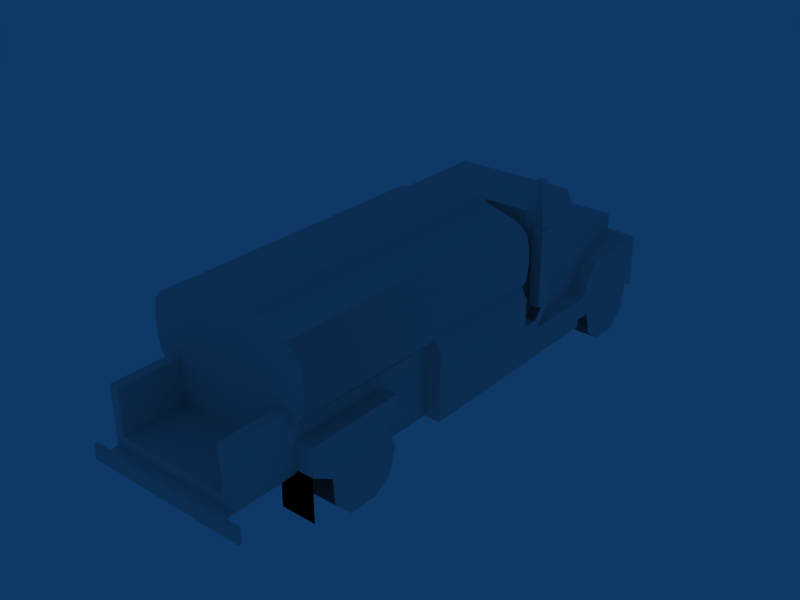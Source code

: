 # Source: object.blend  (saved by Blender 2.49.2; exported with 4.5.12 LTS)
import bpy
from mathutils import Matrix  # noqa: F401  (used for matrix-valued properties, if any)

bpy.ops.wm.read_factory_settings(use_empty=True)
scene = bpy.context.scene
scene.name = 'Scene'

# ---- collections
col_collection_1 = bpy.data.collections.new('Collection 1'); scene.collection.children.link(col_collection_1)

# ---- world
world_world = bpy.data.worlds.new('World'); scene.world = world_world
world_world.color = (0.05656, 0.2208, 0.4)
world_world.use_sun_shadow = False
world_world.sun_shadow_jitter_overblur = 0.0
world_world.cycles.sampling_method = 'MANUAL'
world_world.cycles.sample_map_resolution = 256

# ---- meshes
me_mesh_035 = bpy.data.meshes.new('Mesh.035')
me_mesh_035.from_pydata([(1.2, -2.056, 1.161), (1.04, -2.177, 0.9973), (1.04, -2.056, 1.161), (1.2, -2.056, 0.9973), (1.2, -2.177, 0.9973)], [], [(4, 0, 1), (1, 0, 2), (3, 0, 4)])
_uv = me_mesh_035.uv_layers.new(name='UVTex')
_uv.uv.foreach_set('vector', [0.6872, 0.9637, 0.6872, 0.975, 0.7028, 0.9637, 0.7028, 0.9637, 0.6872, 0.975, 0.7028, 0.975, 0.6953, 0.7658, 0.6952, 0.7851, 0.6808, 0.7656])
me_mesh_035.use_remesh_preserve_volume = False
me_mesh_035.use_remesh_preserve_attributes = False
me_mesh_035.use_mirror_vertex_groups = False
me_mesh_035.update()
me_mesh_034 = bpy.data.meshes.new('Mesh.034')
me_mesh_034.from_pydata([(1.04, -2.056, 0.9973), (1.2, -2.177, 0.9973), (1.2, -2.056, 1.161), (1.04, -2.177, 0.9973), (1.04, -2.056, 1.161)], [], [(0, 3, 4), (3, 2, 1), (2, 3, 4)])
_uv = me_mesh_034.uv_layers.new(name='UVTex')
_uv.uv.foreach_set('vector', [0.6953, 0.7658, 0.6808, 0.7656, 0.6952, 0.7851, 0.6808, 0.7656, 0.6952, 0.7851, 0.6808, 0.7656, 0.6952, 0.7851, 0.6808, 0.7656, 0.6952, 0.7851])
me_mesh_034.use_remesh_preserve_volume = False
me_mesh_034.use_remesh_preserve_attributes = False
me_mesh_034.use_mirror_vertex_groups = False
me_mesh_034.update()
me_mesh_033 = bpy.data.meshes.new('Mesh.033')
me_mesh_033.from_pydata([(1.2, -6.523, 0.619), (1.2, -6.523, 0.8367), (0.96, -6.523, 0.8367), (0.7, -6.523, 0.619), (0.7, -6.523, 0.799), (-1.2, -6.523, 0.8367), (1.2, -6.207, 0.6529), (0.96, -6.523, 0.799), (-0.96, -6.523, 0.799), (-0.7, -6.523, 0.799), (-0.96, -6.523, 0.8367), (-0.96, -2.413, 0.43), (-0.7, -5.149, 0.43), (-1.2, -1.027, 0.43), (-1.2, -2.133, 0.43), (-0.96, -2.133, 0.43), (0.7, -5.149, 0.43), (0.96, -4.263, 0.43), (1.2, -1.027, 0.43), (1.2, -4.263, 0.43), (0.96, -5.149, 0.43), (-1.2, -6.207, 0.6529), (-1.2, -6.523, 1.23), (-1.2, -6.523, 0.9407), (-1.2, -5.078, 1.23), (-1.2, -6.205, 0.619), (-1.2, -6.18, 0.2734), (-1.2, -5.916, 0.0), (-1.2, -5.078, 0.8367), (-1.2, -5.222, 0.1735), (-1.2, -5.479, 0.0), (-1.2, -5.118, 0.5392), (-0.96, -6.523, 1.23), (-0.96, -6.593, 1.23), (-0.96, -6.593, 1.453), (-0.96, -5.149, 0.43), (-0.96, -4.805, 0.43), (-0.96, -5.078, 0.8367), (-0.96, -5.078, 1.23), (-0.96, -4.805, 1.453), (-1.2, -5.149, 0.43), (-0.96, -5.118, 0.5392), (-1.2, -5.251, 0.8367), (-0.96, -5.251, 0.8367), (-0.88, -1.033, 2.49), (-0.88, -1.846, 2.49), (0.876, -1.033, 2.49), (0.876, -1.846, 2.49), (-0.88, -2.056, 2.49), (0.876, -2.056, 2.49), (-1.19, -6.593, 1.813), (-1.158, -6.593, 1.649), (-1.17, -6.516, 1.708), (-1.158, -6.516, 1.649), (-1.17, -5.796, 1.708), (-1.19, -2.413, 1.813), (-1.158, -4.805, 1.649), (-1.158, -2.413, 1.649), (-1.158, -5.796, 1.649), (-1.112, -6.516, 1.578), (-1.112, -5.796, 1.578), (1.04, -2.056, 1.161), (1.04, -2.177, 0.9973), (1.04, -2.056, 0.9973)], [], [(0, 3, 1), (7, 1, 3), (2, 1, 7), (7, 3, 4), (6, 5, 21), (5, 6, 10), (10, 6, 2), (2, 6, 1), (7, 4, 2), (9, 2, 4), (8, 2, 9), (10, 2, 8), (11, 35, 36), (35, 11, 12), (12, 11, 15), (13, 15, 14), (15, 13, 18), (15, 18, 12), (12, 18, 16), (16, 18, 17), (17, 18, 19), (20, 16, 17), (21, 5, 23), (24, 23, 22), (23, 24, 21), (21, 24, 25), (25, 24, 26), (26, 24, 27), (27, 24, 42), (27, 42, 30), (42, 24, 28), (42, 29, 30), (29, 42, 40), (40, 42, 31), (37, 41, 43), (34, 32, 33), (32, 34, 39), (32, 39, 38), (41, 36, 35), (36, 41, 37), (36, 37, 38), (36, 38, 39), (40, 41, 35), (41, 40, 31), (31, 43, 41), (43, 31, 42), (37, 42, 28), (42, 37, 43), (48, 44, 45), (44, 48, 46), (46, 48, 47), (47, 48, 49), (50, 52, 51), (52, 50, 55), (51, 52, 53), (52, 55, 54), (54, 55, 58), (58, 55, 56), (56, 55, 57), (58, 59, 53), (59, 58, 60), (61, 62, 63)])
me_mesh_033.polygons.foreach_set('use_smooth', [0, 0, 0, 0, 0, 0, 0, 0, 0, 0, 0, 0, 0, 0, 0, 0, 0, 0, 0, 0, 0, 0, 0, 0, 0, 0, 0, 0, 0, 0, 0, 0, 0, 0, 0, 0, 0, 0, 0, 0, 0, 0, 0, 0, 0, 0, 0, 0, 0, 0, 0, 0, 1, 1, 0, 1, 1, 1, 1, 0, 0, 0])
_uv = me_mesh_033.uv_layers.new(name='UVTex')
_uv.uv.foreach_set('vector', [0.4962, 0.0538, 0.4262, 0.054, 0.4962, 0.0821, 0.4626, 0.0773, 0.4962, 0.0821, 0.4262, 0.054, 0.4626, 0.0822, 0.4962, 0.0821, 0.4626, 0.0773, 0.4626, 0.0773, 0.4262, 0.054, 0.4262, 0.0774, 0.7745, 0.5439, 0.9123, 0.5514, 0.9123, 0.5439, 0.9123, 0.5514, 0.7745, 0.5439, 0.8985, 0.5514, 0.8985, 0.5514, 0.7745, 0.5439, 0.7883, 0.5514, 0.7883, 0.5514, 0.7745, 0.5439, 0.7745, 0.5514, 0.776, 0.5511, 0.791, 0.5511, 0.776, 0.5527, 0.8714, 0.5511, 0.776, 0.5527, 0.791, 0.5511, 0.8863, 0.5511, 0.776, 0.5527, 0.8714, 0.5511, 0.8863, 0.5527, 0.776, 0.5527, 0.8863, 0.5511, 0.8863, 0.5362, 0.8863, 0.5362, 0.8863, 0.5362, 0.8863, 0.5362, 0.8863, 0.5362, 0.8714, 0.5362, 0.8714, 0.5362, 0.8863, 0.5362, 0.8863, 0.5362, 0.9001, 0.5362, 0.8863, 0.5362, 0.9001, 0.5362, 0.8863, 0.5362, 0.9001, 0.5362, 0.7623, 0.5362, 0.8863, 0.5362, 0.7623, 0.5362, 0.8714, 0.5362, 0.8714, 0.5362, 0.7623, 0.5362, 0.791, 0.5362, 0.791, 0.5362, 0.7623, 0.5362, 0.776, 0.5362, 0.776, 0.5362, 0.7623, 0.5362, 0.7623, 0.5362, 0.776, 0.5362, 0.791, 0.5362, 0.776, 0.5362, 0.1844, 0.7186, 0.1441, 0.7405, 0.144, 0.7532, 0.3258, 0.79, 0.144, 0.7532, 0.1437, 0.7885, 0.144, 0.7532, 0.3258, 0.79, 0.1844, 0.7186, 0.1844, 0.7186, 0.3258, 0.79, 0.1848, 0.7145, 0.1848, 0.7145, 0.3258, 0.79, 0.1882, 0.6726, 0.1882, 0.6726, 0.3258, 0.79, 0.2219, 0.64, 0.2219, 0.64, 0.3258, 0.79, 0.3047, 0.7423, 0.2219, 0.64, 0.3047, 0.7423, 0.2768, 0.6409, 0.3047, 0.7423, 0.3258, 0.79, 0.3262, 0.7426, 0.3047, 0.7423, 0.3088, 0.6624, 0.2768, 0.6409, 0.3088, 0.6624, 0.3047, 0.7423, 0.3177, 0.6934, 0.3177, 0.6934, 0.3047, 0.7423, 0.3215, 0.7066, 0.3262, 0.7426, 0.3215, 0.7066, 0.3047, 0.7423, 0.1345, 0.8156, 0.1437, 0.7885, 0.1348, 0.7884, 0.1437, 0.7885, 0.1345, 0.8156, 0.3596, 0.8172, 0.1437, 0.7885, 0.3596, 0.8172, 0.3258, 0.79, 0.3215, 0.7066, 0.3605, 0.694, 0.3177, 0.6934, 0.3605, 0.694, 0.3215, 0.7066, 0.3262, 0.7426, 0.3605, 0.694, 0.3262, 0.7426, 0.3258, 0.79, 0.3605, 0.694, 0.3258, 0.79, 0.3596, 0.8172, 0.9001, 0.5362, 0.8863, 0.5406, 0.8863, 0.5362, 0.8863, 0.5406, 0.9001, 0.5362, 0.9001, 0.5406, 0.9001, 0.5406, 0.8863, 0.5527, 0.8863, 0.5406, 0.8863, 0.5527, 0.9001, 0.5406, 0.9001, 0.5527, 0.3262, 0.7426, 0.3047, 0.7423, 0.3262, 0.7426, 0.3047, 0.7423, 0.3262, 0.7426, 0.3047, 0.7423, 0.1563, 0.4711, 0.1563, 0.4385, 0.1563, 0.4644, 0.1563, 0.4385, 0.1563, 0.4711, 0.1003, 0.4385, 0.1003, 0.4385, 0.1563, 0.4711, 0.1003, 0.4644, 0.1003, 0.4644, 0.1563, 0.4711, 0.1003, 0.4711, 0.1341, 0.8596, 0.1441, 0.8468, 0.1343, 0.8395, 0.1441, 0.8468, 0.1341, 0.8596, 0.6521, 0.8621, 0.1343, 0.8395, 0.1441, 0.8468, 0.1441, 0.8396, 0.1441, 0.8468, 0.6521, 0.8621, 0.2354, 0.8473, 0.2354, 0.8473, 0.6521, 0.8621, 0.2354, 0.8401, 0.2354, 0.8401, 0.6521, 0.8621, 0.3595, 0.8409, 0.3595, 0.8409, 0.6521, 0.8621, 0.6521, 0.8426, 0.1436, 0.8396, 0.2357, 0.8306, 0.2357, 0.8396, 0.2357, 0.8306, 0.1436, 0.8396, 0.1436, 0.8306, 0.6952, 0.7851, 0.6808, 0.7656, 0.6953, 0.7658])
me_mesh_033.use_remesh_preserve_volume = False
me_mesh_033.use_remesh_preserve_attributes = False
me_mesh_033.use_mirror_vertex_groups = False
me_mesh_033.update()
me_mesh_032 = bpy.data.meshes.new('Mesh.032')
me_mesh_032.from_pydata([(-0.7, -6.523, 0.619), (-0.7, -6.523, 0.799), (-1.2, -6.523, 0.619), (-0.96, -6.523, 0.8367), (-0.96, -6.523, 0.799), (-1.2, -6.523, 0.8367), (1.2, -6.523, 0.619), (0.7, -6.523, 0.619), (1.2, -6.523, 0.8367), (0.96, -6.523, 0.8367), (0.7, -6.523, 0.799), (0.96, -6.523, 0.799)], [], [(0, 2, 1), (4, 1, 2), (5, 4, 2), (3, 4, 5), (8, 7, 6), (7, 8, 11), (11, 8, 9), (10, 7, 11)])
_uv = me_mesh_032.uv_layers.new(name='UVTex')
_uv.uv.foreach_set('vector', [0.4948, 0.0541, 0.4248, 0.0543, 0.4948, 0.0776, 0.4584, 0.0777, 0.4948, 0.0776, 0.4248, 0.0543, 0.4248, 0.0827, 0.4584, 0.0777, 0.4248, 0.0543, 0.4584, 0.0826, 0.4584, 0.0777, 0.4248, 0.0827, 0.4962, 0.0821, 0.4262, 0.054, 0.4962, 0.0538, 0.4262, 0.054, 0.4962, 0.0821, 0.4626, 0.0773, 0.4626, 0.0773, 0.4962, 0.0821, 0.4626, 0.0822, 0.4262, 0.0774, 0.4262, 0.054, 0.4626, 0.0773])
me_mesh_032.use_remesh_preserve_volume = False
me_mesh_032.use_remesh_preserve_attributes = False
me_mesh_032.use_mirror_vertex_groups = False
me_mesh_032.update()
me_mesh_031 = bpy.data.meshes.new('Mesh.031')
me_mesh_031.from_pydata([(-0.7, -6.523, 0.2153), (-1.2, -6.523, 0.2153), (-0.7, -6.523, 0.619), (-0.88, -1.033, 2.49), (-0.88, -1.846, 2.49), (-0.97, -1.846, 0.9973), (-0.97, -0.9325, 0.8678), (-0.97, -0.7603, 1.804), (-0.97, -0.7416, 1.23), (-0.97, -0.613, 1.745), (-0.97, -0.613, 1.363), (-0.97, -2.056, 0.9973), (-0.97, -1.846, 1.804), (-0.96, -1.846, 0.9973), (-0.97, -1.846, 0.8678), (-0.96, -2.133, 0.8678), (-1.2, -2.133, 0.43), (-0.96, -2.133, 0.43), (-1.2, -2.133, 0.8678), (-0.96, -2.413, 0.43), (-0.96, -2.413, 0.9973), (-0.96, -1.846, 0.8678), (0.97, -1.846, 1.804), (0.876, -2.056, 2.49), (0.876, -1.846, 2.49), (1.2, -1.86, 1.209), (1.2, -2.122, 0.8678), (1.2, -2.413, 0.9973), (1.2, -2.177, 0.9973), (1.04, -2.177, 0.9973), (1.2, -2.056, 1.161), (1.2, -2.056, 1.175), (0.97, -2.056, 0.9973), (-0.96, -2.056, 0.9973), (-0.97, -2.056, 1.804), (-0.88, -2.056, 2.49), (0.97, -1.846, 0.8678), (0.97, -2.056, 1.804), (1.04, -2.122, 0.8678), (0.97, -2.056, 0.8678), (1.04, -1.86, 1.209), (1.04, -2.056, 0.9973), (1.04, -2.056, 1.161), (1.04, -2.096, 2.97), (1.04, -2.116, 1.175), (1.04, -2.056, 1.175), (1.2, -2.116, 1.175), (1.15, -2.096, 2.97), (1.15, -1.998, 2.97), (1.04, -2.116, 2.269), (1.2, -2.116, 2.269), (1.2, -1.878, 2.269), (1.15, -1.958, 2.269), (1.04, -1.878, 2.269), (1.15, -2.056, 2.269), (1.04, -1.998, 2.97), (1.04, -2.056, 2.269), (1.04, -1.958, 2.269), (-0.7, -6.523, 0.799), (-0.96, -6.523, 0.799), (-1.2, -6.523, 0.619), (-1.2, -6.523, 0.8367), (-0.96, -6.523, 0.8367)], [], [(0, 1, 2), (60, 2, 1), (3, 12, 4), (12, 3, 7), (7, 5, 12), (5, 7, 14), (14, 7, 6), (6, 7, 8), (8, 7, 9), (8, 9, 10), (12, 11, 34), (11, 12, 5), (5, 33, 11), (33, 5, 13), (13, 14, 21), (14, 13, 5), (15, 16, 17), (16, 15, 18), (33, 19, 20), (19, 33, 15), (19, 15, 17), (15, 33, 21), (21, 33, 13), (22, 23, 37), (23, 22, 24), (38, 25, 26), (25, 38, 40), (20, 32, 33), (32, 20, 29), (29, 20, 27), (29, 27, 28), (41, 32, 29), (31, 42, 30), (42, 31, 45), (37, 33, 32), (33, 37, 11), (11, 37, 34), (34, 37, 23), (34, 23, 35), (36, 32, 39), (32, 36, 37), (37, 36, 22), (32, 38, 39), (32, 41, 38), (40, 42, 45), (41, 40, 38), (40, 41, 42), (47, 56, 54), (56, 47, 43), (50, 44, 46), (44, 50, 49), (45, 46, 44), (46, 45, 31), (54, 48, 47), (48, 54, 52), (49, 54, 56), (54, 49, 50), (54, 50, 51), (52, 53, 57), (53, 52, 51), (51, 52, 54), (55, 56, 43), (56, 55, 57), (56, 52, 57), (52, 56, 54), (58, 60, 2), (60, 58, 59), (60, 59, 61), (61, 59, 62)])
_uv = me_mesh_031.uv_layers.new(name='UVTex')
_uv.uv.foreach_set('vector', [0.4948, 0.0015, 0.4248, 0.0017, 0.4948, 0.0541, 0.4248, 0.0543, 0.4948, 0.0541, 0.4248, 0.0017, 0.8163, 0.9424, 0.7201, 0.8613, 0.7198, 0.9424, 0.7201, 0.8613, 0.8163, 0.9424, 0.8486, 0.8619, 0.8486, 0.8619, 0.7203, 0.766, 0.7201, 0.8613, 0.7203, 0.766, 0.8486, 0.8619, 0.7204, 0.7507, 0.7204, 0.7507, 0.8486, 0.8619, 0.8286, 0.7519, 0.8286, 0.7519, 0.8486, 0.8619, 0.8509, 0.7946, 0.8509, 0.7946, 0.8486, 0.8619, 0.866, 0.8551, 0.8509, 0.7946, 0.866, 0.8551, 0.866, 0.8104, 0.1934, 0.533, 0.1677, 0.4347, 0.1669, 0.5324, 0.1677, 0.4347, 0.1934, 0.533, 0.1943, 0.4355, 0.4238, 0.7632, 0.4181, 0.7631, 0.4181, 0.7631, 0.4181, 0.7631, 0.4238, 0.7632, 0.4238, 0.7632, 0.4238, 0.7632, 0.4239, 0.7475, 0.4239, 0.7475, 0.4239, 0.7475, 0.4238, 0.7632, 0.4238, 0.7632, 0.4246, 0.7479, 0.425, 0.6947, 0.425, 0.6947, 0.425, 0.6947, 0.4246, 0.7479, 0.4246, 0.7479, 0.4187, 0.7638, 0.4095, 0.6948, 0.409, 0.7636, 0.4095, 0.6948, 0.4187, 0.7638, 0.4167, 0.748, 0.4095, 0.6948, 0.4167, 0.748, 0.4171, 0.6948, 0.4167, 0.748, 0.4187, 0.7638, 0.4245, 0.7481, 0.4245, 0.7481, 0.4187, 0.7638, 0.4244, 0.7639, 0.1934, 0.533, 0.1661, 0.6156, 0.1669, 0.5324, 0.1661, 0.6156, 0.1934, 0.533, 0.1927, 0.6161, 0.7028, 0.9548, 0.6872, 0.9782, 0.6872, 0.9548, 0.6872, 0.9782, 0.7028, 0.9548, 0.7028, 0.9782, 0.9156, 0.5623, 0.8047, 0.5623, 0.9156, 0.5623, 0.8047, 0.5623, 0.9156, 0.5623, 0.8007, 0.5623, 0.8007, 0.5623, 0.9156, 0.5623, 0.7915, 0.5623, 0.8007, 0.5623, 0.7915, 0.5623, 0.7915, 0.5623, 0.8007, 0.5623, 0.8047, 0.5623, 0.8007, 0.5623, 0.6872, 0.9759, 0.7028, 0.975, 0.6872, 0.975, 0.7028, 0.975, 0.6872, 0.9759, 0.7028, 0.9759, 0.1669, 0.5324, 0.1677, 0.4347, 0.1677, 0.4347, 0.1677, 0.4347, 0.1669, 0.5324, 0.1677, 0.4347, 0.1677, 0.4347, 0.1669, 0.5324, 0.1669, 0.5324, 0.1669, 0.5324, 0.1669, 0.5324, 0.1661, 0.6156, 0.1669, 0.5324, 0.1661, 0.6156, 0.1661, 0.6156, 0.1944, 0.4199, 0.1677, 0.4347, 0.1679, 0.4191, 0.1677, 0.4347, 0.1944, 0.4199, 0.1669, 0.5324, 0.1669, 0.5324, 0.1944, 0.4199, 0.1934, 0.533, 0.8047, 0.5623, 0.8007, 0.557, 0.8047, 0.557, 0.8047, 0.5623, 0.8007, 0.5623, 0.8007, 0.557, 0.7028, 0.9782, 0.7028, 0.975, 0.7028, 0.9759, 0.7028, 0.9637, 0.7028, 0.9782, 0.7028, 0.9548, 0.7028, 0.9782, 0.7028, 0.9637, 0.7028, 0.975, 0.6953, 0.9655, 0.7061, 0.9172, 0.6953, 0.9172, 0.7061, 0.9172, 0.6953, 0.9655, 0.7061, 0.9655, 0.6945, 0.9152, 0.7172, 0.8057, 0.6945, 0.8057, 0.7172, 0.8057, 0.6945, 0.9152, 0.7172, 0.9152, 0.6952, 0.7867, 0.688, 0.7867, 0.688, 0.7867, 0.688, 0.7867, 0.6952, 0.7867, 0.6952, 0.7867, 0.6948, 0.9162, 0.7014, 0.9994, 0.6897, 0.9994, 0.7014, 0.9994, 0.6948, 0.9162, 0.7065, 0.9162, 0.5144, 0.9406, 0.5157, 0.9383, 0.5157, 0.9407, 0.5157, 0.9383, 0.5144, 0.9406, 0.5144, 0.9371, 0.5157, 0.9383, 0.5144, 0.9371, 0.5196, 0.9372, 0.5178, 0.9383, 0.5195, 0.9407, 0.5178, 0.9407, 0.5195, 0.9407, 0.5178, 0.9383, 0.5196, 0.9372, 0.5196, 0.9372, 0.5178, 0.9383, 0.5157, 0.9383, 0.7014, 0.9994, 0.6948, 0.9162, 0.6897, 0.9994, 0.6948, 0.9162, 0.7014, 0.9994, 0.7065, 0.9162, 0.0, 0.0, 0.0, 0.0, 0.0, 0.0, 0.0, 0.0, 0.0, 0.0, 0.0, 0.0, 0.4948, 0.0776, 0.4248, 0.0543, 0.4948, 0.0541, 0.4248, 0.0543, 0.4948, 0.0776, 0.4584, 0.0777, 0.4248, 0.0543, 0.4584, 0.0777, 0.4248, 0.0827, 0.4248, 0.0827, 0.4584, 0.0777, 0.4584, 0.0826])
me_mesh_031.use_remesh_preserve_volume = False
me_mesh_031.use_remesh_preserve_attributes = False
me_mesh_031.use_mirror_vertex_groups = False
me_mesh_031.update()
me_mesh_030 = bpy.data.meshes.new('Mesh.030')
me_mesh_030.from_pydata([(1.2, -6.523, 0.2153), (0.7, -6.523, 0.2153), (0.7, -6.523, 0.619), (1.2, -6.523, 0.619), (-0.7, -6.523, 0.619), (-1.2, -6.523, 0.2153), (-0.7, -6.523, 0.2153), (-1.2, -6.523, 0.619)], [], [(0, 1, 3), (2, 3, 1), (4, 5, 6), (5, 4, 7)])
_uv = me_mesh_030.uv_layers.new(name='UVTex')
_uv.uv.foreach_set('vector', [0.4961, 0.0012, 0.4262, 0.0014, 0.4962, 0.0538, 0.4262, 0.054, 0.4962, 0.0538, 0.4262, 0.0014, 0.4948, 0.0541, 0.4248, 0.0017, 0.4948, 0.0015, 0.4248, 0.0017, 0.4948, 0.0541, 0.4248, 0.0543])
me_mesh_030.use_remesh_preserve_volume = False
me_mesh_030.use_remesh_preserve_attributes = False
me_mesh_030.use_mirror_vertex_groups = False
me_mesh_030.update()
me_mesh_029 = bpy.data.meshes.new('Mesh.029')
me_mesh_029.from_pydata([(0.7, -5.479, 0.0), (0.7, -5.222, 0.1735), (1.2, -5.222, 0.1735), (1.2, -5.479, 0.0), (-0.7, -5.149, 0.43), (-0.7, -5.842, 0.43), (0.7, -5.149, 0.43), (0.7, -5.842, 0.43), (-0.7, -6.205, 0.619), (0.7, -6.205, 0.619), (1.112, -4.263, 1.579), (1.2, -4.263, 1.41), (0.96, -5.149, 0.43), (0.96, -5.118, 0.5392), (0.96, -4.263, 0.43), (0.96, -5.078, 0.8367), (0.96, -4.263, 1.23), (0.96, -5.078, 1.23), (1.2, -5.078, 0.8367), (1.2, -5.078, 1.23), (0.96, -5.251, 0.8367), (1.2, -5.118, 0.5392), (1.2, -5.251, 0.8367), (1.2, -5.149, 0.43), (0.96, -6.523, 0.9407), (1.2, -6.523, 0.9407), (1.2, -6.523, 1.23), (0.96, -6.523, 1.23), (-0.96, -7.483, 1.655), (-0.96, -7.483, 0.9892), (-0.96, -6.593, 1.655), (-0.96, -7.483, 0.8285), (-0.96, -7.593, 0.8285), (-0.96, -6.593, 1.23), (-0.96, -6.523, 0.799), (-0.96, -6.523, 0.9407), (-0.7, -6.523, 0.799), (0.7, -6.523, 0.799), (0.96, -6.523, 0.799), (0.96, -7.593, 0.799), (0.96, -7.593, 0.619), (-0.96, -7.593, 0.619), (-0.96, -7.593, 0.799), (-1.2, -6.523, 0.8367), (-0.96, -6.523, 0.8367), (-1.2, -6.523, 0.9407), (-1.2, -5.078, 1.23), (-1.2, -6.523, 1.23), (-0.96, -6.523, 1.23), (-0.96, -6.593, 1.453), (-0.96, -4.805, 1.453), (-1.08, -6.593, 1.53), (-1.112, -6.516, 1.578), (-1.158, -6.593, 1.649), (-1.158, -6.516, 1.649), (-1.112, -5.796, 1.578), (-1.08, -4.805, 1.53), (-1.158, -5.796, 1.649), (-1.158, -4.805, 1.649), (-0.96, -5.078, 0.8367), (-0.96, -5.078, 1.23), (-1.2, -5.078, 0.8367), (-0.96, -4.805, 0.43), (-0.96, -2.413, 0.43), (-0.1523, -2.413, 2.49), (0.2576, -2.413, 2.49), (-0.96, -2.413, 2.49), (-0.4932, -2.413, 2.62), (-0.1523, -2.413, 2.76), (-0.44, -2.413, 2.76), (1.2, -2.413, 0.9973), (-0.96, -2.413, 0.9973), (1.2, -2.413, 1.41), (1.112, -2.413, 1.579), (-0.96, -2.413, 1.453), (-1.08, -2.413, 1.53), (1.158, -2.413, 1.649), (-1.158, -2.413, 1.649), (-1.19, -2.413, 1.813), (1.189, -2.413, 1.813), (1.2, -2.413, 1.98), (-1.2, -2.413, 1.98), (-1.19, -2.413, 2.147), (1.189, -2.413, 2.147), (-1.158, -2.413, 2.311), (1.158, -2.413, 2.311), (1.072, -2.413, 2.415), (0.96, -2.413, 2.49), (-1.074, -2.413, 2.417), (0.4868, -2.413, 2.62), (0.2576, -2.413, 2.76), (0.437, -2.413, 2.76), (1.04, -1.958, 2.269), (1.15, -1.958, 2.269), (1.15, -1.998, 2.97), (1.04, -1.998, 2.97), (1.04, -2.122, 0.8678), (0.97, -1.846, 0.8678), (0.97, -2.056, 0.8678), (1.2, -0.9325, 0.8678), (1.2, -2.122, 0.8678), (0.97, -0.9325, 0.8678), (1.2, -0.7416, 1.23), (0.97, -0.613, 1.363), (1.2, 0.4572, 1.363), (0.7463, 0.4572, 1.363), (1.2, -0.613, 1.363), (-1.2, -2.133, 0.43), (-1.2, -1.027, 0.43), (-1.2, -1.027, 0.5457), (-1.2, -0.7869, 0.5457), (-1.2, -0.7416, 1.23), (-1.2, -0.1839, 0.3794), (-1.2, 0.4572, 1.363), (-1.2, 0.2975, 0.6455), (-1.2, 0.4572, 0.55), (-1.2, -0.613, 1.363), (-0.7542, 0.4572, 1.363), (-1.2, -0.9325, 0.8678), (-0.97, -0.9325, 0.8678), (-0.97, -0.7416, 1.23), (-0.96, -2.133, 0.8678), (-0.97, -1.846, 0.8678), (-0.96, -1.846, 0.8678), (-1.2, -2.133, 0.8678), (0.876, -1.033, 2.49), (-0.97, -0.7603, 1.804), (-0.88, -1.033, 2.49), (0.876, -1.846, 2.49), (0.97, -1.846, 1.804), (1.2, -1.86, 1.209), (1.2, -1.878, 2.269), (1.04, -2.116, 2.269), (1.04, -2.116, 1.175), (1.04, -2.056, 2.269), (1.04, -2.056, 1.175), (1.04, -1.86, 1.209), (1.04, -1.878, 2.269), (0.97, -0.7416, 1.23), (0.97, -0.7603, 1.804), (0.97, -0.613, 1.745), (-0.97, -1.846, 1.804), (-0.97, -2.056, 1.804), (-0.88, -2.056, 2.49), (-0.88, -1.846, 2.49), (0.7463, 0.4572, 1.604), (-0.97, -0.613, 1.363), (-0.7542, 0.4572, 1.604), (-0.97, -0.613, 1.745), (1.2, -6.523, 0.619), (1.2, -6.523, 0.2153), (0.7, -6.523, 0.2153), (0.7, -6.523, 0.619)], [], [(0, 3, 1), (2, 1, 3), (4, 6, 5), (7, 5, 6), (5, 7, 8), (9, 8, 7), (11, 73, 10), (73, 11, 72), (14, 13, 12), (13, 14, 15), (15, 14, 17), (17, 14, 16), (15, 20, 13), (17, 18, 15), (18, 17, 19), (18, 20, 15), (20, 18, 22), (20, 21, 13), (21, 20, 22), (13, 23, 12), (23, 13, 21), (26, 24, 25), (24, 26, 27), (30, 29, 28), (29, 30, 31), (31, 30, 33), (33, 30, 49), (31, 42, 32), (42, 31, 34), (34, 31, 33), (34, 33, 48), (34, 48, 35), (34, 35, 44), (36, 42, 34), (42, 36, 39), (39, 36, 37), (39, 37, 38), (41, 39, 40), (39, 41, 42), (35, 43, 44), (43, 35, 45), (48, 45, 35), (45, 48, 47), (48, 46, 47), (46, 48, 60), (56, 49, 51), (49, 56, 50), (51, 52, 56), (52, 51, 53), (52, 53, 54), (56, 52, 55), (56, 55, 57), (56, 57, 58), (61, 60, 59), (60, 61, 46), (74, 62, 50), (62, 74, 63), (63, 74, 71), (88, 64, 65), (64, 88, 66), (64, 66, 67), (64, 67, 68), (68, 67, 69), (71, 72, 70), (72, 71, 74), (72, 74, 73), (73, 74, 75), (73, 75, 77), (73, 77, 76), (76, 77, 78), (76, 78, 79), (79, 78, 80), (80, 78, 81), (80, 81, 83), (83, 81, 82), (83, 82, 84), (83, 84, 85), (85, 84, 86), (86, 84, 88), (86, 88, 87), (87, 88, 65), (87, 65, 89), (89, 65, 90), (89, 90, 91), (92, 94, 93), (94, 92, 95), (96, 97, 98), (97, 99, 101), (99, 97, 96), (99, 96, 100), (102, 101, 99), (101, 102, 138), (106, 138, 102), (138, 106, 103), (103, 104, 105), (104, 103, 106), (118, 107, 124), (107, 118, 109), (107, 109, 108), (109, 118, 110), (110, 118, 111), (110, 111, 112), (112, 111, 116), (112, 116, 113), (112, 113, 114), (114, 113, 115), (146, 113, 116), (113, 146, 117), (146, 111, 120), (111, 146, 116), (120, 118, 119), (118, 120, 111), (121, 122, 124), (122, 121, 123), (124, 119, 118), (119, 124, 122), (126, 125, 139), (125, 126, 127), (129, 125, 128), (125, 129, 139), (136, 131, 130), (131, 136, 137), (134, 133, 132), (133, 134, 135), (135, 134, 92), (135, 92, 136), (136, 92, 137), (101, 129, 97), (129, 101, 139), (139, 101, 138), (139, 138, 140), (140, 138, 103), (143, 141, 142), (141, 143, 144), (103, 145, 140), (145, 103, 105), (148, 117, 146), (117, 148, 147), (140, 147, 148), (147, 140, 145), (139, 148, 126), (148, 139, 140), (149, 151, 150), (151, 149, 152)])
me_mesh_029.polygons.foreach_set('use_smooth', [1, 1, 0, 0, 0, 0, 0, 0, 0, 0, 0, 0, 0, 0, 0, 0, 0, 1, 1, 1, 1, 0, 0, 0, 0, 0, 0, 0, 0, 0, 0, 0, 0, 0, 0, 0, 0, 0, 0, 0, 0, 0, 0, 0, 0, 1, 1, 1, 1, 0, 1, 1, 1, 0, 0, 0, 0, 0, 0, 0, 0, 0, 0, 0, 0, 0, 0, 0, 0, 0, 0, 0, 0, 0, 0, 0, 0, 0, 0, 0, 0, 0, 0, 0, 0, 0, 0, 0, 0, 0, 0, 0, 0, 0, 0, 0, 0, 0, 0, 0, 0, 0, 0, 0, 0, 0, 0, 0, 0, 0, 0, 0, 0, 0, 0, 0, 0, 0, 0, 0, 0, 0, 0, 0, 0, 0, 0, 0, 0, 0, 0, 0, 0, 0, 0, 0, 0, 0, 0, 0, 0, 0, 0, 0])
_uv = me_mesh_029.uv_layers.new(name='UVTex')
_uv.uv.foreach_set('vector', [0.2768, 0.6409, 0.2768, 0.6409, 0.3088, 0.6624, 0.3088, 0.6624, 0.3088, 0.6624, 0.2768, 0.6409, 0.8714, 0.5362, 0.791, 0.5362, 0.8714, 0.5362, 0.791, 0.5362, 0.8714, 0.5362, 0.791, 0.5362, 0.8714, 0.5362, 0.791, 0.5362, 0.8714, 0.5438, 0.791, 0.5438, 0.8714, 0.5438, 0.791, 0.5362, 0.4269, 0.8125, 0.6522, 0.8343, 0.4267, 0.8329, 0.6522, 0.8343, 0.4269, 0.8125, 0.6522, 0.8142, 0.4276, 0.695, 0.3215, 0.7066, 0.3177, 0.6934, 0.3215, 0.7066, 0.4276, 0.695, 0.3262, 0.7426, 0.3262, 0.7426, 0.4276, 0.695, 0.3258, 0.79, 0.3258, 0.79, 0.4276, 0.695, 0.427, 0.7909, 0.3262, 0.7426, 0.3047, 0.7423, 0.3215, 0.7066, 0.3326, 0.1631, 0.3662, 0.1117, 0.3326, 0.1118, 0.3662, 0.1117, 0.3326, 0.1631, 0.3662, 0.163, 0.3262, 0.7426, 0.3047, 0.7423, 0.3262, 0.7426, 0.3047, 0.7423, 0.3262, 0.7426, 0.3047, 0.7423, 0.776, 0.5527, 0.7623, 0.5406, 0.776, 0.5406, 0.7623, 0.5406, 0.776, 0.5527, 0.7623, 0.5527, 0.776, 0.5406, 0.7623, 0.5362, 0.776, 0.5362, 0.7623, 0.5362, 0.776, 0.5406, 0.7623, 0.5406, 0.3662, 0.163, 0.3326, 0.1254, 0.3662, 0.1253, 0.3326, 0.1254, 0.3662, 0.163, 0.3326, 0.1631, 0.1162, 0.8363, 0.0218, 0.7573, 0.0218, 0.8363, 0.0218, 0.7573, 0.1162, 0.8363, 0.0218, 0.7382, 0.0218, 0.7382, 0.1162, 0.8363, 0.1162, 0.7863, 0.1162, 0.7863, 0.1162, 0.8363, 0.1162, 0.8125, 0.0218, 0.7382, 0.01, 0.7346, 0.01, 0.7381, 0.01, 0.7346, 0.0218, 0.7382, 0.1236, 0.7356, 0.1236, 0.7356, 0.0218, 0.7382, 0.1162, 0.7863, 0.1236, 0.7356, 0.1162, 0.7863, 0.1236, 0.7863, 0.1236, 0.7356, 0.1236, 0.7863, 0.1236, 0.7523, 0.1236, 0.7356, 0.1236, 0.7523, 0.1236, 0.74, 0.6419, 0.5505, 0.6569, 0.5505, 0.6569, 0.5505, 0.6569, 0.5505, 0.6419, 0.5505, 0.5466, 0.5505, 0.5466, 0.5505, 0.6419, 0.5505, 0.5615, 0.5505, 0.5466, 0.5505, 0.5615, 0.5505, 0.5466, 0.5505, 0.0346, 0.0744, 0.2873, 0.0976, 0.2873, 0.072, 0.2873, 0.0976, 0.0346, 0.0744, 0.0346, 0.1, 0.4584, 0.0961, 0.4248, 0.0827, 0.4584, 0.0826, 0.4248, 0.0827, 0.4584, 0.0961, 0.4248, 0.0962, 0.0638, 0.1639, 0.0303, 0.1263, 0.0639, 0.1262, 0.0303, 0.1263, 0.0638, 0.1639, 0.0302, 0.164, 0.4148, 0.5439, 0.4286, 0.5439, 0.4286, 0.5439, 0.4286, 0.5439, 0.4148, 0.5439, 0.4148, 0.5439, 0.3596, 0.8264, 0.1345, 0.8156, 0.1344, 0.8249, 0.1345, 0.8156, 0.3596, 0.8264, 0.3596, 0.8172, 0.1344, 0.8249, 0.1442, 0.831, 0.3596, 0.8264, 0.1442, 0.831, 0.1344, 0.8249, 0.1343, 0.8395, 0.1442, 0.831, 0.1343, 0.8395, 0.1441, 0.8396, 0.3596, 0.8264, 0.1442, 0.831, 0.2355, 0.8315, 0.3596, 0.8264, 0.2355, 0.8315, 0.2354, 0.8401, 0.3596, 0.8264, 0.2354, 0.8401, 0.3595, 0.8409, 0.0303, 0.1127, 0.0638, 0.1639, 0.0639, 0.1126, 0.0638, 0.1639, 0.0303, 0.1127, 0.0302, 0.164, 0.424, 0.8189, 0.3605, 0.6942, 0.3596, 0.8173, 0.3605, 0.6942, 0.424, 0.8189, 0.425, 0.6947, 0.425, 0.6947, 0.424, 0.8189, 0.4245, 0.7637, 0.4214, 0.592, 0.3685, 0.5949, 0.3449, 0.5949, 0.3685, 0.5949, 0.4214, 0.592, 0.4148, 0.5949, 0.3685, 0.5949, 0.4148, 0.5949, 0.388, 0.6002, 0.3685, 0.5949, 0.388, 0.6002, 0.3685, 0.6058, 0.3685, 0.6058, 0.388, 0.6002, 0.385, 0.6058, 0.4148, 0.5344, 0.2908, 0.5512, 0.2908, 0.5344, 0.2908, 0.5512, 0.4148, 0.5344, 0.4148, 0.5529, 0.2908, 0.5512, 0.4148, 0.5529, 0.2958, 0.558, 0.2958, 0.558, 0.4148, 0.5529, 0.4218, 0.556, 0.2958, 0.558, 0.4218, 0.556, 0.4262, 0.5608, 0.2958, 0.558, 0.4262, 0.5608, 0.2932, 0.5608, 0.2932, 0.5608, 0.4262, 0.5608, 0.428, 0.5675, 0.2932, 0.5608, 0.428, 0.5675, 0.2914, 0.5675, 0.2914, 0.5675, 0.428, 0.5675, 0.2908, 0.5742, 0.2908, 0.5742, 0.428, 0.5675, 0.4286, 0.5742, 0.2908, 0.5742, 0.4286, 0.5742, 0.2914, 0.581, 0.2914, 0.581, 0.4286, 0.5742, 0.428, 0.581, 0.2914, 0.581, 0.428, 0.581, 0.4262, 0.5877, 0.2914, 0.581, 0.4262, 0.5877, 0.2932, 0.5877, 0.2932, 0.5877, 0.4262, 0.5877, 0.2981, 0.5919, 0.2981, 0.5919, 0.4262, 0.5877, 0.4214, 0.592, 0.2981, 0.5919, 0.4214, 0.592, 0.3046, 0.5949, 0.3046, 0.5949, 0.4214, 0.592, 0.3449, 0.5949, 0.3046, 0.5949, 0.3449, 0.5949, 0.3317, 0.6002, 0.3317, 0.6002, 0.3449, 0.5949, 0.3449, 0.6058, 0.3317, 0.6002, 0.3449, 0.6058, 0.3346, 0.6058, 0.7061, 0.9172, 0.6953, 0.9655, 0.6953, 0.9172, 0.6953, 0.9655, 0.7061, 0.9172, 0.7061, 0.9655, 0.6873, 0.7504, 0.7204, 0.7507, 0.6953, 0.7505, 0.7204, 0.7507, 0.8286, 0.7519, 0.8286, 0.7519, 0.8286, 0.7519, 0.7204, 0.7507, 0.6873, 0.7504, 0.8286, 0.7519, 0.6873, 0.7504, 0.6873, 0.7504, 0.8509, 0.7946, 0.8286, 0.7519, 0.8286, 0.7519, 0.8286, 0.7519, 0.8509, 0.7946, 0.8509, 0.7946, 0.866, 0.8104, 0.8509, 0.7946, 0.8509, 0.7946, 0.8509, 0.7946, 0.866, 0.8104, 0.866, 0.8104, 0.0973, 0.4251, 0.09, 0.391, 0.1045, 0.391, 0.09, 0.391, 0.0973, 0.4251, 0.09, 0.4251, 0.8286, 0.7519, 0.6862, 0.6986, 0.686, 0.7504, 0.6862, 0.6986, 0.8286, 0.7519, 0.8175, 0.7141, 0.6862, 0.6986, 0.8175, 0.7141, 0.8175, 0.7005, 0.8175, 0.7141, 0.8286, 0.7519, 0.8457, 0.7144, 0.8457, 0.7144, 0.8286, 0.7519, 0.8509, 0.7946, 0.8457, 0.7144, 0.8509, 0.7946, 0.9163, 0.696, 0.9163, 0.696, 0.8509, 0.7946, 0.866, 0.8104, 0.9163, 0.696, 0.866, 0.8104, 0.9906, 0.8113, 0.9163, 0.696, 0.9906, 0.8113, 0.9722, 0.7277, 0.9722, 0.7277, 0.9906, 0.8113, 0.9906, 0.7169, 0.1592, 0.4251, 0.1665, 0.391, 0.1665, 0.4251, 0.1665, 0.391, 0.1592, 0.4251, 0.1523, 0.391, 0.866, 0.8104, 0.8509, 0.7946, 0.8509, 0.7946, 0.8509, 0.7946, 0.866, 0.8104, 0.866, 0.8104, 0.8509, 0.7946, 0.8286, 0.7519, 0.8286, 0.7519, 0.8286, 0.7519, 0.8509, 0.7946, 0.8509, 0.7946, 0.686, 0.7504, 0.7204, 0.7507, 0.686, 0.7504, 0.7204, 0.7507, 0.686, 0.7504, 0.7204, 0.7507, 0.686, 0.7504, 0.8286, 0.7519, 0.8286, 0.7519, 0.8286, 0.7519, 0.686, 0.7504, 0.7204, 0.7507, 0.917, 0.3162, 0.5994, 0.4349, 0.5832, 0.3162, 0.5994, 0.4349, 0.917, 0.3162, 0.9015, 0.4349, 0.7201, 0.8613, 0.8163, 0.9424, 0.7198, 0.9424, 0.8163, 0.9424, 0.7201, 0.8613, 0.8486, 0.8619, 0.7172, 0.8091, 0.6945, 0.9152, 0.6945, 0.8091, 0.6945, 0.9152, 0.7172, 0.8091, 0.7172, 0.9152, 0.6948, 0.9162, 0.688, 0.7867, 0.6876, 0.9162, 0.688, 0.7867, 0.6948, 0.9162, 0.6952, 0.7867, 0.6952, 0.7867, 0.6948, 0.9162, 0.7065, 0.9162, 0.6952, 0.7867, 0.7065, 0.9162, 0.7185, 0.7909, 0.7185, 0.7909, 0.7065, 0.9162, 0.7161, 0.9162, 0.8286, 0.7519, 0.7201, 0.8613, 0.7204, 0.7507, 0.7201, 0.8613, 0.8286, 0.7519, 0.8486, 0.8619, 0.8486, 0.8619, 0.8286, 0.7519, 0.8509, 0.7946, 0.8486, 0.8619, 0.8509, 0.7946, 0.866, 0.8551, 0.866, 0.8551, 0.8509, 0.7946, 0.866, 0.8104, 0.1661, 0.6156, 0.1934, 0.533, 0.1669, 0.5324, 0.1934, 0.533, 0.1661, 0.6156, 0.1927, 0.6161, 0.866, 0.8104, 0.9906, 0.8392, 0.866, 0.8551, 0.9906, 0.8392, 0.866, 0.8104, 0.9906, 0.8113, 0.866, 0.8551, 0.9906, 0.8113, 0.866, 0.8104, 0.9906, 0.8113, 0.866, 0.8551, 0.9906, 0.8392, 0.0973, 0.4251, 0.1523, 0.391, 0.1592, 0.4251, 0.1523, 0.391, 0.0973, 0.4251, 0.1045, 0.391, 0.5889, 0.3162, 0.9227, 0.3061, 0.9227, 0.3162, 0.9227, 0.3061, 0.5889, 0.3162, 0.5889, 0.3061, 0.4962, 0.0538, 0.4262, 0.0014, 0.4961, 0.0012, 0.4262, 0.0014, 0.4962, 0.0538, 0.4262, 0.054])
me_mesh_029.use_remesh_preserve_volume = False
me_mesh_029.use_remesh_preserve_attributes = False
me_mesh_029.use_mirror_vertex_groups = False
me_mesh_029.update()
me_mesh_028 = bpy.data.meshes.new('Mesh.028')
me_mesh_028.from_pydata([(1.2, -5.916, 0.0), (0.7, -5.916, 0.0), (0.7, -5.222, 0.1735), (1.2, -5.479, 0.0), (0.7, -5.479, 0.0), (1.2, -5.222, 0.1735)], [], [(4, 1, 3), (0, 3, 1), (2, 3, 4), (3, 2, 5)])
me_mesh_028.polygons.foreach_set('use_smooth', [0, 0, 1, 1])
_uv = me_mesh_028.uv_layers.new(name='UVTex')
_uv.uv.foreach_set('vector', [0.2768, 0.6409, 0.2219, 0.64, 0.2768, 0.6409, 0.2219, 0.64, 0.2768, 0.6409, 0.2219, 0.64, 0.791, 0.5258, 0.7623, 0.5188, 0.791, 0.5188, 0.7623, 0.5188, 0.791, 0.5258, 0.7623, 0.5258])
me_mesh_028.use_remesh_preserve_volume = False
me_mesh_028.use_remesh_preserve_attributes = False
me_mesh_028.use_mirror_vertex_groups = False
me_mesh_028.update()
me_mesh_027 = bpy.data.meshes.new('Mesh.027')
me_mesh_027.from_pydata([(1.2, -5.916, 0.0), (0.7, -6.18, 0.2734), (1.2, -6.18, 0.2734), (0.7, -5.916, 0.0), (0.7, -5.479, 0.0), (1.2, -5.479, 0.0)], [], [(0, 3, 2), (1, 2, 3), (5, 3, 4), (5, 0, 3)])
me_mesh_027.polygons.foreach_set('use_smooth', [1, 1, 0, 0])
_uv = me_mesh_027.uv_layers.new(name='UVTex')
_uv.uv.foreach_set('vector', [0.2219, 0.64, 0.2219, 0.64, 0.1882, 0.6726, 0.1882, 0.6726, 0.1882, 0.6726, 0.2219, 0.64, 0.7623, 0.5188, 0.791, 0.5188, 0.791, 0.5188, 0.7623, 0.5188, 0.7623, 0.5188, 0.791, 0.5188])
me_mesh_027.use_remesh_preserve_volume = False
me_mesh_027.use_remesh_preserve_attributes = False
me_mesh_027.use_mirror_vertex_groups = False
me_mesh_027.update()
me_mesh_026 = bpy.data.meshes.new('Mesh.026')
me_mesh_026.from_pydata([(1.2, -6.18, 0.2734), (1.2, -6.205, 0.619), (-0.7, -6.205, 0.619), (0.7, -6.205, 0.619), (-1.2, -6.205, 0.619), (-1.2, -6.207, 0.6529), (1.2, -6.207, 0.6529), (0.7, -5.916, 0.0), (1.2, -5.916, 0.0), (0.7, -6.18, 0.2734)], [], [(0, 9, 1), (3, 1, 9), (6, 1, 3), (2, 6, 3), (4, 6, 2), (5, 6, 4), (0, 7, 8), (7, 0, 9)])
me_mesh_026.polygons.foreach_set('use_smooth', [1, 1, 0, 0, 0, 0, 1, 1])
_uv = me_mesh_026.uv_layers.new(name='UVTex')
_uv.uv.foreach_set('vector', [0.1882, 0.6726, 0.1882, 0.6726, 0.1848, 0.7145, 0.1848, 0.7145, 0.1848, 0.7145, 0.1882, 0.6726, 0.1844, 0.7186, 0.1848, 0.7145, 0.1848, 0.7145, 0.1848, 0.7145, 0.1844, 0.7186, 0.1848, 0.7145, 0.1848, 0.7145, 0.1844, 0.7186, 0.1848, 0.7145, 0.1844, 0.7186, 0.1844, 0.7186, 0.1848, 0.7145, 0.7623, 0.5298, 0.791, 0.5188, 0.7623, 0.5188, 0.791, 0.5188, 0.7623, 0.5298, 0.791, 0.5298])
me_mesh_026.use_remesh_preserve_volume = False
me_mesh_026.use_remesh_preserve_attributes = False
me_mesh_026.use_mirror_vertex_groups = False
me_mesh_026.update()
me_mesh_025 = bpy.data.meshes.new('Mesh.025')
me_mesh_025.from_pydata([(0.7, -5.222, 0.1735), (0.7, -5.149, 0.43), (1.2, -5.222, 0.1735), (1.2, -5.149, 0.43), (0.96, -5.149, 0.43), (0.7, -6.18, 0.2734), (1.2, -6.18, 0.2734), (1.2, -6.205, 0.619), (0.7, -6.205, 0.619), (-0.7, -6.205, 0.619), (1.2, -6.207, 0.6529), (-1.2, -6.205, 0.619), (-1.2, -6.207, 0.6529)], [], [(0, 4, 1), (3, 0, 2), (4, 0, 3), (7, 5, 6), (5, 7, 8), (8, 7, 10), (8, 10, 9), (9, 10, 11), (11, 10, 12)])
me_mesh_025.polygons.foreach_set('use_smooth', [1, 1, 1, 1, 1, 0, 0, 0, 0])
_uv = me_mesh_025.uv_layers.new(name='UVTex')
_uv.uv.foreach_set('vector', [0.3088, 0.6624, 0.3177, 0.6934, 0.3177, 0.6934, 0.3177, 0.6934, 0.3088, 0.6624, 0.3088, 0.6624, 0.3177, 0.6934, 0.3088, 0.6624, 0.3177, 0.6934, 0.7623, 0.5438, 0.791, 0.5298, 0.7623, 0.5298, 0.791, 0.5298, 0.7623, 0.5438, 0.791, 0.5438, 0.791, 0.5438, 0.7623, 0.5438, 0.7623, 0.5452, 0.791, 0.5438, 0.7623, 0.5452, 0.8714, 0.5438, 0.8714, 0.5438, 0.7623, 0.5452, 0.9001, 0.5438, 0.9001, 0.5438, 0.7623, 0.5452, 0.9001, 0.5452])
me_mesh_025.use_remesh_preserve_volume = False
me_mesh_025.use_remesh_preserve_attributes = False
me_mesh_025.use_mirror_vertex_groups = False
me_mesh_025.update()
me_mesh_024 = bpy.data.meshes.new('Mesh.024')
me_mesh_024.from_pydata([(0.7, -6.205, 0.619), (0.7, -5.916, 0.0), (0.7, -5.842, 0.43), (0.7, -6.18, 0.2734), (0.7, -5.479, 0.0), (0.7, -5.222, 0.1735), (0.7, -5.149, 0.43), (0.96, -5.149, 0.43), (1.2, -5.149, 0.43), (1.2, -5.222, 0.1735)], [], [(0, 3, 2), (1, 2, 3), (4, 2, 1), (6, 2, 4), (5, 6, 4), (6, 7, 5), (5, 8, 9), (8, 5, 7)])
me_mesh_024.polygons.foreach_set('use_smooth', [0, 0, 0, 0, 0, 1, 1, 1])
_uv = me_mesh_024.uv_layers.new(name='UVTex')
_uv.uv.foreach_set('vector', [0.1848, 0.7145, 0.1882, 0.6726, 0.2308, 0.6922, 0.2219, 0.64, 0.2308, 0.6922, 0.1882, 0.6726, 0.2768, 0.6409, 0.2308, 0.6922, 0.2219, 0.64, 0.3177, 0.6934, 0.2308, 0.6922, 0.2768, 0.6409, 0.3088, 0.6624, 0.3177, 0.6934, 0.2768, 0.6409, 0.791, 0.5362, 0.776, 0.5362, 0.791, 0.5258, 0.791, 0.5258, 0.7623, 0.5362, 0.7623, 0.5258, 0.7623, 0.5362, 0.791, 0.5258, 0.776, 0.5362])
me_mesh_024.use_remesh_preserve_volume = False
me_mesh_024.use_remesh_preserve_attributes = False
me_mesh_024.use_mirror_vertex_groups = False
me_mesh_024.update()
me_mesh_023 = bpy.data.meshes.new('Mesh.023')
me_mesh_023.from_pydata([(-0.7, -5.916, 0.0), (-1.2, -6.18, 0.2734), (-0.7, -6.18, 0.2734), (-1.2, -5.916, 0.0), (0.7, -6.18, 0.2734), (0.7, -6.205, 0.619), (0.7, -5.842, 0.43), (0.7, -5.916, 0.0), (0.7, -5.479, 0.0), (0.7, -5.149, 0.43), (0.7, -5.222, 0.1735)], [], [(0, 3, 2), (1, 2, 3), (6, 4, 5), (4, 6, 7), (7, 6, 8), (8, 6, 9), (8, 9, 10)])
me_mesh_023.polygons.foreach_set('use_smooth', [1, 1, 0, 0, 0, 0, 0])
_uv = me_mesh_023.uv_layers.new(name='UVTex')
_uv.uv.foreach_set('vector', [0.2219, 0.64, 0.2219, 0.64, 0.1882, 0.6726, 0.1882, 0.6726, 0.1882, 0.6726, 0.2219, 0.64, 0.2308, 0.6922, 0.1882, 0.6726, 0.1848, 0.7145, 0.1882, 0.6726, 0.2308, 0.6922, 0.2219, 0.64, 0.2219, 0.64, 0.2308, 0.6922, 0.2768, 0.6409, 0.2768, 0.6409, 0.2308, 0.6922, 0.3177, 0.6934, 0.2768, 0.6409, 0.3177, 0.6934, 0.3088, 0.6624])
me_mesh_023.use_remesh_preserve_volume = False
me_mesh_023.use_remesh_preserve_attributes = False
me_mesh_023.use_mirror_vertex_groups = False
me_mesh_023.update()
me_mesh_022 = bpy.data.meshes.new('Mesh.022')
me_mesh_022.from_pydata([(-1.2, -5.479, 0.0), (-0.7, -5.479, 0.0), (-1.2, -5.916, 0.0), (-0.7, -5.916, 0.0), (-0.7, -6.18, 0.2734), (-1.2, -6.18, 0.2734)], [], [(3, 0, 2), (1, 0, 3), (4, 2, 3), (2, 4, 5)])
me_mesh_022.polygons.foreach_set('use_smooth', [0, 0, 1, 1])
_uv = me_mesh_022.uv_layers.new(name='UVTex')
_uv.uv.foreach_set('vector', [0.2219, 0.64, 0.2768, 0.6409, 0.2219, 0.64, 0.2768, 0.6409, 0.2768, 0.6409, 0.2219, 0.64, 0.8714, 0.5298, 0.9001, 0.5188, 0.8714, 0.5188, 0.9001, 0.5188, 0.8714, 0.5298, 0.9001, 0.5298])
me_mesh_022.use_remesh_preserve_volume = False
me_mesh_022.use_remesh_preserve_attributes = False
me_mesh_022.use_mirror_vertex_groups = False
me_mesh_022.update()
me_mesh_021 = bpy.data.meshes.new('Mesh.021')
me_mesh_021.from_pydata([(-1.2, -5.222, 0.1735), (-0.7, -5.479, 0.0), (-0.7, -5.222, 0.1735), (-1.2, -5.479, 0.0), (-1.2, -5.916, 0.0), (-0.7, -5.916, 0.0)], [], [(0, 3, 2), (1, 2, 3), (3, 5, 4), (5, 3, 1)])
me_mesh_021.polygons.foreach_set('use_smooth', [1, 1, 0, 0])
_uv = me_mesh_021.uv_layers.new(name='UVTex')
_uv.uv.foreach_set('vector', [0.3088, 0.6624, 0.2768, 0.6409, 0.3088, 0.6624, 0.2768, 0.6409, 0.3088, 0.6624, 0.2768, 0.6409, 0.9001, 0.5188, 0.8714, 0.5188, 0.9001, 0.5188, 0.8714, 0.5188, 0.9001, 0.5188, 0.8714, 0.5188])
me_mesh_021.use_remesh_preserve_volume = False
me_mesh_021.use_remesh_preserve_attributes = False
me_mesh_021.use_mirror_vertex_groups = False
me_mesh_021.update()
me_mesh_020 = bpy.data.meshes.new('Mesh.020')
me_mesh_020.from_pydata([(-0.7, -5.149, 0.43), (-0.96, -5.149, 0.43), (-1.2, -5.149, 0.43), (-1.2, -5.479, 0.0), (-1.2, -5.222, 0.1735), (-0.7, -5.222, 0.1735), (-0.7, -5.479, 0.0)], [], [(5, 0, 4), (4, 0, 2), (2, 0, 1), (5, 3, 4), (3, 5, 6)])
me_mesh_020.polygons.foreach_set('use_smooth', [1, 1, 0, 1, 1])
_uv = me_mesh_020.uv_layers.new(name='UVTex')
_uv.uv.foreach_set('vector', [0.3088, 0.6624, 0.3177, 0.6934, 0.3088, 0.6624, 0.3088, 0.6624, 0.3177, 0.6934, 0.3177, 0.6934, 0.3177, 0.6934, 0.3177, 0.6934, 0.3177, 0.6934, 0.8714, 0.5258, 0.9001, 0.5188, 0.9001, 0.5258, 0.9001, 0.5188, 0.8714, 0.5258, 0.8714, 0.5188])
me_mesh_020.use_remesh_preserve_volume = False
me_mesh_020.use_remesh_preserve_attributes = False
me_mesh_020.use_mirror_vertex_groups = False
me_mesh_020.update()
me_mesh_019 = bpy.data.meshes.new('Mesh.019')
me_mesh_019.from_pydata([(-0.7, -6.18, 0.2734), (-1.2, -6.18, 0.2734), (-0.7, -6.205, 0.619), (-1.2, -6.205, 0.619), (-0.7, -5.222, 0.1735), (-1.2, -5.222, 0.1735), (-0.7, -5.149, 0.43), (-1.2, -5.149, 0.43), (-0.96, -5.149, 0.43)], [], [(0, 1, 2), (3, 2, 1), (5, 6, 4), (6, 5, 7), (6, 7, 8)])
me_mesh_019.polygons.foreach_set('use_smooth', [1, 1, 1, 1, 0])
_uv = me_mesh_019.uv_layers.new(name='UVTex')
_uv.uv.foreach_set('vector', [0.1882, 0.6726, 0.1882, 0.6726, 0.1848, 0.7145, 0.1848, 0.7145, 0.1848, 0.7145, 0.1882, 0.6726, 0.9001, 0.5258, 0.8714, 0.5362, 0.8714, 0.5258, 0.8714, 0.5362, 0.9001, 0.5258, 0.9001, 0.5362, 0.8714, 0.5362, 0.9001, 0.5362, 0.8863, 0.5362])
me_mesh_019.use_remesh_preserve_volume = False
me_mesh_019.use_remesh_preserve_attributes = False
me_mesh_019.use_mirror_vertex_groups = False
me_mesh_019.update()
me_mesh_018 = bpy.data.meshes.new('Mesh.018')
me_mesh_018.from_pydata([(-0.7, -6.205, 0.619), (-0.7, -6.18, 0.2734), (-0.7, -5.479, 0.0), (-0.7, -5.916, 0.0), (-0.7, -5.842, 0.43), (-0.7, -5.149, 0.43), (-0.7, -5.222, 0.1735), (-1.2, -6.18, 0.2734), (-1.2, -6.205, 0.619)], [], [(0, 4, 1), (3, 1, 4), (2, 3, 4), (5, 2, 4), (6, 2, 5), (0, 7, 1), (7, 0, 8)])
me_mesh_018.polygons.foreach_set('use_smooth', [0, 0, 0, 0, 0, 1, 1])
_uv = me_mesh_018.uv_layers.new(name='UVTex')
_uv.uv.foreach_set('vector', [0.1848, 0.7145, 0.2308, 0.6922, 0.1882, 0.6726, 0.2219, 0.64, 0.1882, 0.6726, 0.2308, 0.6922, 0.2768, 0.6409, 0.2219, 0.64, 0.2308, 0.6922, 0.3177, 0.6934, 0.2768, 0.6409, 0.2308, 0.6922, 0.3088, 0.6624, 0.2768, 0.6409, 0.3177, 0.6934, 0.8714, 0.5438, 0.9001, 0.5298, 0.8714, 0.5298, 0.9001, 0.5298, 0.8714, 0.5438, 0.9001, 0.5438])
me_mesh_018.use_remesh_preserve_volume = False
me_mesh_018.use_remesh_preserve_attributes = False
me_mesh_018.use_mirror_vertex_groups = False
me_mesh_018.update()
me_mesh_017 = bpy.data.meshes.new('Mesh.017')
me_mesh_017.from_pydata([(-0.9, -0.6873, 0.1809), (-0.9, -0.7553, 0.43), (-1.2, -0.7553, 0.43), (-1.2, -0.6873, 0.1809), (-0.9, 0.2975, 0.6455), (0.9, 0.2975, 0.6455), (0.9, -0.1839, 0.3794), (-0.9, -0.1839, 0.3794), (-0.9, -0.7869, 0.5457), (0.9, -0.7869, 0.5457), (-0.7, -5.842, 0.43), (-0.7, -6.205, 0.619), (-0.7, -6.18, 0.2734), (-0.7, -5.916, 0.0), (-0.7, -5.479, 0.0), (-0.7, -5.149, 0.43), (-0.7, -5.222, 0.1735)], [], [(0, 3, 1), (2, 1, 3), (4, 5, 7), (6, 7, 5), (8, 7, 9), (6, 9, 7), (12, 10, 11), (10, 12, 13), (10, 13, 14), (10, 14, 15), (15, 14, 16)])
me_mesh_017.polygons.foreach_set('use_smooth', [1, 1, 0, 0, 0, 0, 0, 0, 0, 0, 0])
_uv = me_mesh_017.uv_layers.new(name='UVTex')
_uv.uv.foreach_set('vector', [0.8575, 0.672, 0.8575, 0.672, 0.8495, 0.701, 0.8495, 0.701, 0.8495, 0.701, 0.8575, 0.672, 0.8829, 0.5449, 0.7795, 0.5449, 0.8829, 0.5341, 0.7795, 0.5341, 0.8829, 0.5341, 0.7795, 0.5449, 0.8829, 0.5409, 0.8829, 0.5341, 0.7795, 0.5409, 0.7795, 0.5341, 0.7795, 0.5409, 0.8829, 0.5341, 0.1882, 0.6726, 0.2308, 0.6922, 0.1848, 0.7145, 0.2308, 0.6922, 0.1882, 0.6726, 0.2219, 0.64, 0.2308, 0.6922, 0.2219, 0.64, 0.2768, 0.6409, 0.2308, 0.6922, 0.2768, 0.6409, 0.3177, 0.6934, 0.3177, 0.6934, 0.2768, 0.6409, 0.3088, 0.6624])
me_mesh_017.use_remesh_preserve_volume = False
me_mesh_017.use_remesh_preserve_attributes = False
me_mesh_017.use_mirror_vertex_groups = False
me_mesh_017.update()
me_mesh_016 = bpy.data.meshes.new('Mesh.016')
me_mesh_016.from_pydata([(-1.2, -0.4266, 0.0), (-0.9, -0.4266, 0.0), (-1.2, -0.6873, 0.1809), (-0.9, -0.7553, 0.43), (-0.9, -0.6873, 0.1809), (-1.2, -0.7553, 0.43)], [], [(0, 2, 1), (4, 1, 2), (3, 2, 4), (2, 3, 5)])
me_mesh_016.polygons.foreach_set('use_smooth', [True] * 4)
_uv = me_mesh_016.uv_layers.new(name='UVTex')
_uv.uv.foreach_set('vector', [0.888, 0.6514, 0.8575, 0.672, 0.888, 0.6514, 0.8575, 0.672, 0.888, 0.6514, 0.8575, 0.672, 0.8829, 0.5362, 0.9001, 0.5261, 0.8829, 0.5261, 0.9001, 0.5261, 0.8829, 0.5362, 0.9001, 0.5362])
me_mesh_016.use_remesh_preserve_volume = False
me_mesh_016.use_remesh_preserve_attributes = False
me_mesh_016.use_mirror_vertex_groups = False
me_mesh_016.update()
me_mesh_015 = bpy.data.meshes.new('Mesh.015')
me_mesh_015.from_pydata([(-1.2, -0.4266, 0.0), (-0.9, -0.4266, 0.0), (-0.9, 0.0, 0.0), (-1.2, 0.0, 0.0), (-1.2, -0.6873, 0.1809), (-0.9, -0.6873, 0.1809)], [], [(0, 1, 3), (2, 3, 1), (4, 0, 1), (4, 1, 5)])
me_mesh_015.polygons.foreach_set('use_smooth', [0, 0, 1, 1])
_uv = me_mesh_015.uv_layers.new(name='UVTex')
_uv.uv.foreach_set('vector', [0.888, 0.6514, 0.888, 0.6514, 0.9377, 0.6522, 0.9377, 0.6522, 0.9377, 0.6522, 0.888, 0.6514, 0.9001, 0.5261, 0.9001, 0.5188, 0.8829, 0.5188, 0.9001, 0.5261, 0.8829, 0.5188, 0.8829, 0.5261])
me_mesh_015.use_remesh_preserve_volume = False
me_mesh_015.use_remesh_preserve_attributes = False
me_mesh_015.use_mirror_vertex_groups = False
me_mesh_015.update()
me_mesh_014 = bpy.data.meshes.new('Mesh.014')
me_mesh_014.from_pydata([(-0.9, 0.2662, 0.2686), (-1.2, 0.2662, 0.2686), (-1.2, 0.0, 0.0), (-1.2, -0.4266, 0.0), (-0.9, -0.4266, 0.0), (-0.9, 0.0, 0.0)], [], [(5, 0, 2), (2, 0, 1), (2, 4, 3), (4, 2, 5)])
me_mesh_014.polygons.foreach_set('use_smooth', [1, 1, 0, 0])
_uv = me_mesh_014.uv_layers.new(name='UVTex')
_uv.uv.foreach_set('vector', [0.9377, 0.6522, 0.9685, 0.6839, 0.9377, 0.6522, 0.9377, 0.6522, 0.9685, 0.6839, 0.9685, 0.6839, 0.9001, 0.5188, 0.8829, 0.5188, 0.9001, 0.5188, 0.8829, 0.5188, 0.9001, 0.5188, 0.8829, 0.5188])
me_mesh_014.use_remesh_preserve_volume = False
me_mesh_014.use_remesh_preserve_attributes = False
me_mesh_014.use_mirror_vertex_groups = False
me_mesh_014.update()
me_mesh_013 = bpy.data.meshes.new('Mesh.013')
me_mesh_013.from_pydata([(-1.2, 0.2975, 0.6455), (-0.9, 0.2975, 0.6455), (-0.9, 0.2662, 0.2686), (-0.9, 0.0, 0.0), (-1.2, 0.0, 0.0), (-1.2, 0.2662, 0.2686)], [], [(2, 1, 5), (0, 5, 1), (4, 2, 3), (2, 4, 5)])
me_mesh_013.polygons.foreach_set('use_smooth', [True] * 4)
_uv = me_mesh_013.uv_layers.new(name='UVTex')
_uv.uv.foreach_set('vector', [0.9685, 0.6839, 0.9722, 0.7277, 0.9685, 0.6839, 0.9722, 0.7277, 0.9685, 0.6839, 0.9722, 0.7277, 0.9001, 0.5188, 0.8829, 0.5297, 0.8829, 0.5188, 0.8829, 0.5297, 0.9001, 0.5188, 0.9001, 0.5297])
me_mesh_013.use_remesh_preserve_volume = False
me_mesh_013.use_remesh_preserve_attributes = False
me_mesh_013.use_mirror_vertex_groups = False
me_mesh_013.update()
me_mesh_012 = bpy.data.meshes.new('Mesh.012')
me_mesh_012.from_pydata([(-0.9, -0.7553, 0.43), (-1.2, -0.7553, 0.43), (-1.2, -0.7869, 0.5457), (-0.9, -0.7869, 0.5457), (-0.9, -0.1839, 0.3794), (-1.2, -0.1839, 0.3794), (-0.9, 0.2975, 0.6455), (-0.9, 0.2662, 0.2686), (-1.2, 0.2662, 0.2686), (-1.2, 0.2975, 0.6455)], [], [(0, 1, 3), (2, 3, 1), (2, 5, 3), (4, 3, 5), (9, 6, 5), (4, 5, 6), (8, 6, 7), (6, 8, 9)])
me_mesh_012.polygons.foreach_set('use_smooth', [0, 0, 0, 0, 0, 0, 1, 1])
_uv = me_mesh_012.uv_layers.new(name='UVTex')
_uv.uv.foreach_set('vector', [0.8495, 0.701, 0.8495, 0.701, 0.8457, 0.7144, 0.8457, 0.7144, 0.8457, 0.7144, 0.8495, 0.701, 0.8457, 0.7144, 0.9163, 0.696, 0.8457, 0.7144, 0.9163, 0.696, 0.8457, 0.7144, 0.9163, 0.696, 0.9722, 0.7277, 0.9722, 0.7277, 0.9163, 0.696, 0.9163, 0.696, 0.9163, 0.696, 0.9722, 0.7277, 0.9001, 0.5297, 0.8829, 0.5449, 0.8829, 0.5297, 0.8829, 0.5449, 0.9001, 0.5297, 0.9001, 0.5449])
me_mesh_012.use_remesh_preserve_volume = False
me_mesh_012.use_remesh_preserve_attributes = False
me_mesh_012.use_mirror_vertex_groups = False
me_mesh_012.update()
me_mesh_011 = bpy.data.meshes.new('Mesh.011')
me_mesh_011.from_pydata([(-0.9, -0.7869, 0.5457), (-0.9, -0.1839, 0.3794), (-0.9, -0.7553, 0.43), (-0.9, -0.6873, 0.1809), (-0.9, -0.4266, 0.0), (-0.9, 0.2662, 0.2686), (-0.9, 0.0, 0.0), (-0.9, 0.2975, 0.6455), (-1.2, -0.7553, 0.43), (-1.2, -0.7869, 0.5457)], [], [(0, 1, 2), (3, 2, 1), (4, 3, 1), (6, 4, 1), (7, 6, 1), (5, 6, 7), (0, 8, 2), (8, 0, 9)])
_uv = me_mesh_011.uv_layers.new(name='UVTex')
_uv.uv.foreach_set('vector', [0.8457, 0.7144, 0.9163, 0.696, 0.8495, 0.701, 0.8575, 0.672, 0.8495, 0.701, 0.9163, 0.696, 0.888, 0.6514, 0.8575, 0.672, 0.9163, 0.696, 0.9377, 0.6522, 0.888, 0.6514, 0.9163, 0.696, 0.9722, 0.7277, 0.9377, 0.6522, 0.9163, 0.696, 0.9685, 0.6839, 0.9377, 0.6522, 0.9722, 0.7277, 0.8829, 0.5409, 0.9001, 0.5362, 0.8829, 0.5362, 0.9001, 0.5362, 0.8829, 0.5409, 0.9001, 0.5409])
me_mesh_011.use_remesh_preserve_volume = False
me_mesh_011.use_remesh_preserve_attributes = False
me_mesh_011.use_mirror_vertex_groups = False
me_mesh_011.update()
me_mesh_010 = bpy.data.meshes.new('Mesh.010')
me_mesh_010.from_pydata([(1.2, 0.0, 0.0), (1.2, 0.2662, 0.2686), (0.9, 0.0, 0.0), (0.9, 0.2662, 0.2686), (-1.2, -0.7869, 0.5457), (-1.2, -0.7553, 0.43), (-1.2, -0.1839, 0.3794), (-1.2, -0.4266, 0.0), (-1.2, -0.6873, 0.1809), (-1.2, 0.0, 0.0), (-1.2, 0.2975, 0.6455), (-1.2, 0.2662, 0.2686), (-0.9, -0.7553, 0.43), (-0.9, -0.7869, 0.5457), (-0.9, -0.6873, 0.1809), (-0.9, -0.4266, 0.0), (-0.9, 0.0, 0.0), (-0.9, -0.1839, 0.3794), (-0.9, 0.2975, 0.6455), (-0.9, 0.2662, 0.2686)], [], [(0, 1, 2), (3, 2, 1), (4, 6, 5), (8, 5, 6), (7, 8, 6), (9, 7, 6), (10, 9, 6), (11, 9, 10), (12, 17, 13), (17, 12, 14), (17, 14, 15), (17, 15, 16), (17, 16, 18), (18, 16, 19)])
me_mesh_010.polygons.foreach_set('use_smooth', [1, 1, 0, 0, 0, 0, 0, 0, 0, 0, 0, 0, 0, 0])
_uv = me_mesh_010.uv_layers.new(name='UVTex')
_uv.uv.foreach_set('vector', [0.9377, 0.6522, 0.9685, 0.6839, 0.9377, 0.6522, 0.9685, 0.6839, 0.9377, 0.6522, 0.9685, 0.6839, 0.8457, 0.7144, 0.9163, 0.696, 0.8495, 0.701, 0.8575, 0.672, 0.8495, 0.701, 0.9163, 0.696, 0.888, 0.6514, 0.8575, 0.672, 0.9163, 0.696, 0.9377, 0.6522, 0.888, 0.6514, 0.9163, 0.696, 0.9722, 0.7277, 0.9377, 0.6522, 0.9163, 0.696, 0.9685, 0.6839, 0.9377, 0.6522, 0.9722, 0.7277, 0.8495, 0.701, 0.9163, 0.696, 0.8457, 0.7144, 0.9163, 0.696, 0.8495, 0.701, 0.8575, 0.672, 0.9163, 0.696, 0.8575, 0.672, 0.888, 0.6514, 0.9163, 0.696, 0.888, 0.6514, 0.9377, 0.6522, 0.9163, 0.696, 0.9377, 0.6522, 0.9722, 0.7277, 0.9722, 0.7277, 0.9377, 0.6522, 0.9685, 0.6839])
me_mesh_010.use_remesh_preserve_volume = False
me_mesh_010.use_remesh_preserve_attributes = False
me_mesh_010.use_mirror_vertex_groups = False
me_mesh_010.update()
me_mesh_009 = bpy.data.meshes.new('Mesh.009')
me_mesh_009.from_pydata([(0.9, -0.4266, 0.0), (1.2, -0.4266, 0.0), (0.9, 0.0, 0.0), (1.2, 0.2662, 0.2686), (1.2, 0.0, 0.0), (0.9, 0.2662, 0.2686)], [], [(0, 1, 2), (4, 2, 1), (2, 3, 4), (3, 2, 5)])
me_mesh_009.polygons.foreach_set('use_smooth', [0, 0, 1, 1])
_uv = me_mesh_009.uv_layers.new(name='UVTex')
_uv.uv.foreach_set('vector', [0.888, 0.6514, 0.888, 0.6514, 0.9377, 0.6522, 0.9377, 0.6522, 0.9377, 0.6522, 0.888, 0.6514, 0.7795, 0.5188, 0.7623, 0.5297, 0.7623, 0.5188, 0.7623, 0.5297, 0.7795, 0.5188, 0.7795, 0.5297])
me_mesh_009.use_remesh_preserve_volume = False
me_mesh_009.use_remesh_preserve_attributes = False
me_mesh_009.use_mirror_vertex_groups = False
me_mesh_009.update()
me_mesh_008 = bpy.data.meshes.new('Mesh.008')
me_mesh_008.from_pydata([(0.9, -0.4266, 0.0), (1.2, -0.6873, 0.1809), (1.2, -0.4266, 0.0), (0.9, -0.6873, 0.1809), (0.9, 0.0, 0.0), (1.2, 0.0, 0.0)], [], [(0, 3, 2), (1, 2, 3), (2, 0, 4), (2, 4, 5)])
me_mesh_008.polygons.foreach_set('use_smooth', [1, 1, 0, 0])
_uv = me_mesh_008.uv_layers.new(name='UVTex')
_uv.uv.foreach_set('vector', [0.888, 0.6514, 0.8575, 0.672, 0.888, 0.6514, 0.8575, 0.672, 0.888, 0.6514, 0.8575, 0.672, 0.7623, 0.5188, 0.7795, 0.5188, 0.7795, 0.5188, 0.7623, 0.5188, 0.7795, 0.5188, 0.7623, 0.5188])
me_mesh_008.use_remesh_preserve_volume = False
me_mesh_008.use_remesh_preserve_attributes = False
me_mesh_008.use_mirror_vertex_groups = False
me_mesh_008.update()
me_mesh_007 = bpy.data.meshes.new('Mesh.007')
me_mesh_007.from_pydata([(1.2, -0.6873, 0.1809), (0.9, -0.7553, 0.43), (1.2, -0.7553, 0.43), (0.9, -0.6873, 0.1809), (0.9, -0.4266, 0.0), (1.2, -0.4266, 0.0)], [], [(0, 3, 2), (1, 2, 3), (5, 3, 4), (5, 0, 3)])
me_mesh_007.polygons.foreach_set('use_smooth', [True] * 4)
_uv = me_mesh_007.uv_layers.new(name='UVTex')
_uv.uv.foreach_set('vector', [0.8575, 0.672, 0.8575, 0.672, 0.8495, 0.701, 0.8495, 0.701, 0.8495, 0.701, 0.8575, 0.672, 0.7623, 0.5188, 0.7795, 0.5261, 0.7795, 0.5188, 0.7623, 0.5188, 0.7623, 0.5261, 0.7795, 0.5261])
me_mesh_007.use_remesh_preserve_volume = False
me_mesh_007.use_remesh_preserve_attributes = False
me_mesh_007.use_mirror_vertex_groups = False
me_mesh_007.update()
me_mesh_006 = bpy.data.meshes.new('Mesh.006')
me_mesh_006.from_pydata([(1.2, -0.7869, 0.5457), (0.9, -0.7869, 0.5457), (0.9, -0.7553, 0.43), (1.2, -0.7553, 0.43), (0.9, -0.6873, 0.1809), (1.2, -0.6873, 0.1809)], [], [(2, 0, 3), (1, 0, 2), (3, 4, 5), (4, 3, 2)])
me_mesh_006.polygons.foreach_set('use_smooth', [0, 0, 1, 1])
_uv = me_mesh_006.uv_layers.new(name='UVTex')
_uv.uv.foreach_set('vector', [0.8495, 0.701, 0.8457, 0.7144, 0.8495, 0.701, 0.8457, 0.7144, 0.8457, 0.7144, 0.8495, 0.701, 0.7623, 0.5362, 0.7795, 0.5261, 0.7623, 0.5261, 0.7795, 0.5261, 0.7623, 0.5362, 0.7795, 0.5362])
me_mesh_006.use_remesh_preserve_volume = False
me_mesh_006.use_remesh_preserve_attributes = False
me_mesh_006.use_mirror_vertex_groups = False
me_mesh_006.update()
me_mesh_005 = bpy.data.meshes.new('Mesh.005')
me_mesh_005.from_pydata([(1.2, 0.2662, 0.2686), (1.2, 0.2975, 0.6455), (0.9, 0.2975, 0.6455), (0.9, 0.2662, 0.2686), (1.2, -0.1839, 0.3794), (0.9, -0.1839, 0.3794), (0.9, -0.7553, 0.43), (1.2, -0.7553, 0.43), (1.2, -0.7869, 0.5457), (0.9, -0.7869, 0.5457)], [], [(0, 1, 3), (2, 3, 1), (5, 2, 4), (1, 4, 2), (9, 5, 8), (4, 8, 5), (8, 6, 7), (6, 8, 9)])
me_mesh_005.polygons.foreach_set('use_smooth', [1, 1, 0, 0, 0, 0, 0, 0])
_uv = me_mesh_005.uv_layers.new(name='UVTex')
_uv.uv.foreach_set('vector', [0.9685, 0.6839, 0.9722, 0.7277, 0.9685, 0.6839, 0.9722, 0.7277, 0.9685, 0.6839, 0.9722, 0.7277, 0.9163, 0.696, 0.9722, 0.7277, 0.9163, 0.696, 0.9722, 0.7277, 0.9163, 0.696, 0.9722, 0.7277, 0.8457, 0.7144, 0.9163, 0.696, 0.8457, 0.7144, 0.9163, 0.696, 0.8457, 0.7144, 0.9163, 0.696, 0.7623, 0.5409, 0.7795, 0.5362, 0.7623, 0.5362, 0.7795, 0.5362, 0.7623, 0.5409, 0.7795, 0.5409])
me_mesh_005.use_remesh_preserve_volume = False
me_mesh_005.use_remesh_preserve_attributes = False
me_mesh_005.use_mirror_vertex_groups = False
me_mesh_005.update()
me_mesh_004 = bpy.data.meshes.new('Mesh.004')
me_mesh_004.from_pydata([(0.9, -0.7869, 0.5457), (0.9, -0.6873, 0.1809), (0.9, -0.7553, 0.43), (0.9, 0.0, 0.0), (0.9, -0.1839, 0.3794), (0.9, -0.4266, 0.0), (1.2, 0.2662, 0.2686), (1.2, 0.2975, 0.6455), (0.9, 0.2662, 0.2686), (0.9, 0.2975, 0.6455)], [], [(0, 2, 4), (1, 4, 2), (5, 4, 1), (3, 4, 5), (9, 4, 3), (8, 9, 3), (8, 7, 6), (7, 8, 9)])
me_mesh_004.polygons.foreach_set('use_smooth', [0, 0, 0, 0, 0, 0, 1, 1])
_uv = me_mesh_004.uv_layers.new(name='UVTex')
_uv.uv.foreach_set('vector', [0.8457, 0.7144, 0.8495, 0.701, 0.9163, 0.696, 0.8575, 0.672, 0.9163, 0.696, 0.8495, 0.701, 0.888, 0.6514, 0.9163, 0.696, 0.8575, 0.672, 0.9377, 0.6522, 0.9163, 0.696, 0.888, 0.6514, 0.9722, 0.7277, 0.9163, 0.696, 0.9377, 0.6522, 0.9685, 0.6839, 0.9722, 0.7277, 0.9377, 0.6522, 0.7795, 0.5297, 0.7623, 0.5449, 0.7623, 0.5297, 0.7623, 0.5449, 0.7795, 0.5297, 0.7795, 0.5449])
me_mesh_004.use_remesh_preserve_volume = False
me_mesh_004.use_remesh_preserve_attributes = False
me_mesh_004.use_mirror_vertex_groups = False
me_mesh_004.update()
me_mesh_003 = bpy.data.meshes.new('Mesh.003')
me_mesh_003.from_pydata([(-0.9, -0.7553, 0.43), (-1.2, -0.7869, 0.5457), (-1.2, -1.027, 0.5457), (-0.9, -0.7869, 0.5457), (0.9, -0.7869, 0.5457), (1.2, -1.027, 0.5457), (-1.2, -1.027, 0.43), (1.2, -4.263, 0.43), (1.2, -2.413, 1.41), (1.2, -4.263, 1.41), (1.2, -2.122, 0.8678), (1.2, -2.413, 0.9973), (1.2, -1.027, 0.43), (1.2, -0.9325, 0.8678), (1.2, -0.7869, 0.5457), (1.2, -0.7416, 1.23), (1.2, -0.613, 1.363), (1.2, 0.4572, 1.363), (1.2, -0.1839, 0.3794), (1.2, 0.2975, 0.6455), (1.2, 0.4572, 0.55), (1.2, -2.056, 0.9973), (1.2, -2.056, 1.161), (1.2, -2.177, 0.9973), (1.2, -1.86, 1.209), (1.2, -1.878, 2.269), (1.2, -2.116, 2.269), (1.2, -2.116, 1.175), (1.2, -2.056, 1.175), (0.9, -0.7553, 0.43), (0.9, -0.6873, 0.1809), (0.9, -0.4266, 0.0), (0.9, -0.1839, 0.3794), (0.9, 0.2975, 0.6455), (0.9, 0.0, 0.0), (0.9, 0.2662, 0.2686)], [], [(29, 0, 4), (4, 0, 3), (1, 5, 2), (5, 1, 3), (5, 3, 4), (5, 4, 14), (6, 5, 12), (5, 6, 2), (7, 8, 9), (8, 7, 11), (7, 10, 11), (10, 7, 12), (11, 10, 23), (10, 12, 5), (10, 5, 13), (13, 5, 14), (13, 14, 15), (15, 14, 18), (15, 18, 16), (16, 18, 17), (17, 18, 19), (17, 19, 20), (21, 28, 22), (10, 21, 23), (21, 10, 24), (21, 24, 25), (27, 25, 26), (25, 27, 28), (25, 28, 21), (32, 29, 4), (29, 32, 30), (30, 32, 31), (31, 32, 34), (34, 32, 33), (34, 33, 35)])
_uv = me_mesh_003.uv_layers.new(name='UVTex')
_uv.uv.foreach_set('vector', [0.7795, 0.5362, 0.8829, 0.5362, 0.7795, 0.5409, 0.7795, 0.5409, 0.8829, 0.5362, 0.8829, 0.5409, 0.9001, 0.5409, 0.7623, 0.5409, 0.9001, 0.5409, 0.7623, 0.5409, 0.9001, 0.5409, 0.8829, 0.5409, 0.7623, 0.5409, 0.8829, 0.5409, 0.7795, 0.5409, 0.7623, 0.5409, 0.7795, 0.5409, 0.7623, 0.5409, 0.8175, 0.7005, 0.8175, 0.7141, 0.8175, 0.7005, 0.8175, 0.7141, 0.8175, 0.7005, 0.8175, 0.7141, 0.4276, 0.695, 0.6522, 0.8142, 0.4269, 0.8125, 0.6522, 0.8142, 0.4276, 0.695, 0.6524, 0.7653, 0.4276, 0.695, 0.6873, 0.7504, 0.6524, 0.7653, 0.6873, 0.7504, 0.4276, 0.695, 0.8175, 0.7005, 0.6524, 0.7653, 0.6873, 0.7504, 0.6808, 0.7656, 0.6873, 0.7504, 0.8175, 0.7005, 0.8175, 0.7141, 0.6873, 0.7504, 0.8175, 0.7141, 0.8286, 0.7519, 0.8286, 0.7519, 0.8175, 0.7141, 0.8457, 0.7144, 0.8286, 0.7519, 0.8457, 0.7144, 0.8509, 0.7946, 0.8509, 0.7946, 0.8457, 0.7144, 0.9163, 0.696, 0.8509, 0.7946, 0.9163, 0.696, 0.866, 0.8104, 0.866, 0.8104, 0.9163, 0.696, 0.9906, 0.8113, 0.9906, 0.8113, 0.9163, 0.696, 0.9722, 0.7277, 0.9906, 0.8113, 0.9722, 0.7277, 0.9906, 0.7169, 0.6953, 0.7658, 0.6952, 0.7867, 0.6952, 0.7851, 0.6873, 0.7504, 0.6953, 0.7658, 0.6808, 0.7656, 0.6953, 0.7658, 0.6873, 0.7504, 0.7185, 0.7909, 0.6953, 0.7658, 0.7185, 0.7909, 0.7161, 0.9162, 0.688, 0.7867, 0.7161, 0.9162, 0.6876, 0.9162, 0.7161, 0.9162, 0.688, 0.7867, 0.6952, 0.7867, 0.7161, 0.9162, 0.6952, 0.7867, 0.6953, 0.7658, 0.9163, 0.696, 0.8495, 0.701, 0.8457, 0.7144, 0.8495, 0.701, 0.9163, 0.696, 0.8575, 0.672, 0.8575, 0.672, 0.9163, 0.696, 0.888, 0.6514, 0.888, 0.6514, 0.9163, 0.696, 0.9377, 0.6522, 0.9377, 0.6522, 0.9163, 0.696, 0.9722, 0.7277, 0.9377, 0.6522, 0.9722, 0.7277, 0.9685, 0.6839])
me_mesh_003.use_remesh_preserve_volume = False
me_mesh_003.use_remesh_preserve_attributes = False
me_mesh_003.use_mirror_vertex_groups = False
me_mesh_003.update()
me_mesh_002 = bpy.data.meshes.new('Mesh.002')
me_mesh_002.from_pydata([(1.15, -2.096, 2.97), (1.04, -2.096, 2.97), (1.04, -1.998, 2.97), (1.15, -1.998, 2.97), (1.2, 0.4572, 1.363), (-1.2, 0.4572, 0.55), (-1.2, 0.4572, 1.363), (-0.7542, 0.4572, 1.363), (0.7463, 0.4572, 1.363), (0.7463, 0.4572, 1.604), (-0.7542, 0.4572, 1.604), (0.2576, -2.413, 2.49), (-0.1523, -2.413, 2.49), (-0.44, -2.413, 2.76), (-0.44, -6.593, 2.76), (-0.1523, -2.413, 2.76), (0.2576, -2.413, 2.76), (0.437, -6.593, 2.76), (0.437, -2.413, 2.76), (-0.4932, -2.413, 2.62), (1.2, -7.593, 0.619), (1.2, -7.643, 0.619), (1.2, -7.643, 0.8285), (1.2, -7.593, 0.8285), (-1.2, -7.593, 0.8285), (0.96, -7.483, 0.8285), (-0.96, -7.483, 0.8285), (-0.94, -7.643, 0.8285), (-0.94, -7.593, 0.8285), (-0.96, -7.593, 0.8285), (0.94, -7.593, 0.8285), (-0.8154, -6.593, 0.9973), (-0.8154, -7.483, 0.9973), (0.82, -7.483, 0.9973), (-0.96, -7.483, 1.655), (-0.96, -6.593, 1.655), (-1.2, -7.643, 0.619), (0.94, -7.643, 0.8285), (-1.2, -7.643, 0.8285), (-1.2, -7.593, 0.619), (0.96, -7.593, 0.619), (0.96, -7.593, 0.799), (-0.96, -7.593, 0.619), (-0.96, -7.593, 0.799), (-0.96, -7.483, 0.9892), (0.82, -7.483, 1.655), (-0.8154, -7.483, 1.655), (0.96, -6.593, 1.655), (1.158, -6.593, 1.649), (-0.8154, -6.593, 1.655), (-1.08, -6.593, 1.53), (-0.96, -6.593, 1.453), (-1.158, -6.593, 1.649), (1.189, -6.593, 1.813), (1.2, -6.593, 1.98), (-1.19, -6.593, 1.813), (-1.2, -6.593, 1.98), (1.189, -6.593, 2.147), (-1.158, -6.593, 2.311), (-1.074, -6.593, 2.417), (0.4868, -6.593, 2.62), (0.82, -6.593, 1.655), (0.82, -6.593, 0.9973), (-1.19, -6.593, 2.147), (-1.158, -2.413, 2.311), (-1.19, -2.413, 2.147), (-1.074, -2.413, 2.417), (-0.4932, -6.593, 2.62), (-0.96, -2.413, 2.49), (-0.96, -6.593, 2.49), (0.4868, -2.413, 2.62), (0.96, -6.593, 2.49), (0.96, -2.413, 2.49), (1.072, -2.413, 2.415), (1.072, -6.593, 2.415), (1.158, -6.593, 2.311), (1.158, -2.413, 2.311), (1.189, -2.413, 2.147), (1.2, -2.413, 1.98), (1.2, -4.263, 0.43), (0.96, -4.263, 0.43), (0.96, -4.263, 1.23), (0.96, -4.263, 1.453), (1.08, -4.263, 1.53), (1.2, -4.263, 1.41), (1.112, -4.263, 1.579), (0.96, -6.593, 1.453), (0.96, -5.078, 1.23), (0.96, -6.523, 1.23), (1.189, -2.413, 1.813), (1.158, -2.413, 1.649), (1.112, -2.413, 1.579), (1.08, -6.593, 1.53), (-0.96, -4.805, 1.453), (-0.96, -2.413, 1.453), (-1.158, -2.413, 1.649), (-1.158, -4.805, 1.649), (-1.08, -4.805, 1.53), (-1.08, -2.413, 1.53), (-1.17, -6.516, 1.708), (-1.158, -6.516, 1.649), (-1.158, -5.796, 1.649), (-1.17, -5.796, 1.708), (-1.2, -2.413, 1.98), (-1.19, -2.413, 1.813), (1.2, -5.251, 0.8367), (1.2, -5.222, 0.1735), (1.2, -5.118, 0.5392), (1.2, -5.149, 0.43), (1.2, -6.207, 0.6529), (1.2, -5.187, 1.156), (1.2, -6.205, 0.619), (1.2, -6.18, 0.2734), (1.2, -5.916, 0.0), (1.2, -5.479, 0.0), (1.2, -5.078, 0.8367), (1.2, -6.523, 0.8367), (0.96, -7.593, 0.8285), (0.96, -6.523, 0.799), (0.96, -7.483, 0.9892), (0.96, -7.483, 1.655), (0.96, -6.593, 1.23), (0.96, -6.523, 0.8367), (0.96, -6.523, 0.9407), (1.2, -6.523, 0.9407), (1.2, -6.523, 1.23), (1.2, -5.078, 1.23), (1.2, -6.416, 1.181), (1.2, -0.7869, 0.5457), (1.2, -0.6873, 0.1809), (1.2, -0.1839, 0.3794), (1.2, -0.7553, 0.43), (1.2, -0.4266, 0.0), (1.2, 0.2662, 0.2686), (1.2, 0.2975, 0.6455), (1.2, 0.0, 0.0), (-1.2, 0.2975, 0.6455), (1.2, 0.4572, 0.55), (-0.9, 0.2975, 0.6455), (0.9, 0.2975, 0.6455), (0.9, -0.7553, 0.43), (-0.9, -0.7553, 0.43), (0.9, -0.7869, 0.5457), (-0.9, -0.7869, 0.5457)], [], [(0, 2, 1), (2, 0, 3), (5, 4, 137), (4, 5, 8), (8, 5, 6), (8, 6, 7), (7, 9, 8), (9, 7, 10), (12, 16, 11), (16, 12, 15), (17, 13, 14), (13, 17, 15), (15, 17, 16), (16, 17, 18), (60, 18, 17), (18, 60, 70), (14, 19, 67), (19, 14, 13), (120, 61, 45), (61, 120, 47), (20, 22, 21), (22, 20, 23), (37, 117, 30), (117, 37, 22), (117, 22, 23), (27, 24, 38), (24, 27, 29), (29, 27, 28), (119, 26, 25), (26, 119, 44), (37, 28, 27), (28, 37, 30), (29, 25, 26), (25, 29, 28), (25, 28, 30), (25, 30, 117), (38, 39, 36), (39, 38, 24), (32, 49, 46), (49, 32, 31), (32, 62, 31), (62, 32, 33), (61, 33, 45), (33, 61, 62), (46, 35, 34), (35, 46, 49), (22, 36, 21), (36, 22, 37), (36, 37, 38), (38, 37, 27), (39, 21, 36), (21, 39, 42), (21, 42, 40), (21, 40, 20), (40, 23, 20), (23, 40, 41), (23, 41, 117), (39, 43, 42), (43, 39, 24), (43, 24, 29), (119, 33, 44), (33, 119, 120), (33, 120, 45), (44, 32, 34), (32, 44, 33), (34, 32, 46), (92, 47, 86), (47, 92, 48), (47, 48, 53), (47, 53, 61), (61, 53, 49), (49, 53, 35), (35, 50, 51), (50, 35, 52), (52, 35, 55), (55, 35, 53), (55, 53, 54), (55, 54, 56), (56, 54, 57), (56, 57, 63), (63, 57, 58), (58, 57, 75), (58, 75, 74), (58, 74, 59), (59, 74, 71), (59, 71, 69), (69, 71, 60), (69, 60, 67), (67, 60, 17), (67, 17, 14), (61, 31, 62), (31, 61, 49), (63, 103, 56), (103, 63, 65), (64, 63, 58), (63, 64, 65), (66, 58, 59), (58, 66, 64), (69, 66, 59), (66, 69, 68), (67, 68, 69), (68, 67, 19), (71, 70, 60), (70, 71, 72), (71, 73, 72), (73, 71, 74), (75, 73, 74), (73, 75, 76), (77, 75, 57), (75, 77, 76), (54, 77, 57), (77, 54, 78), (79, 81, 80), (81, 79, 84), (81, 84, 82), (82, 84, 83), (83, 84, 85), (88, 86, 121), (86, 88, 82), (82, 88, 87), (82, 87, 81), (88, 126, 87), (126, 88, 125), (89, 54, 53), (54, 89, 78), (48, 89, 53), (89, 48, 90), (83, 48, 92), (48, 83, 85), (85, 90, 48), (90, 85, 91), (83, 86, 82), (86, 83, 92), (98, 93, 97), (93, 98, 94), (95, 97, 96), (97, 95, 98), (99, 101, 100), (101, 99, 102), (103, 55, 56), (55, 103, 104), (106, 105, 114), (105, 106, 107), (107, 106, 108), (109, 127, 116), (127, 109, 110), (110, 109, 111), (110, 111, 112), (110, 112, 113), (110, 113, 114), (110, 114, 105), (110, 105, 115), (124, 122, 116), (122, 124, 123), (118, 117, 41), (117, 118, 25), (25, 118, 119), (119, 118, 120), (120, 118, 121), (120, 121, 47), (121, 118, 88), (88, 118, 122), (88, 122, 123), (86, 47, 121), (127, 124, 116), (124, 127, 125), (125, 127, 126), (126, 127, 110), (126, 110, 115), (128, 131, 130), (129, 130, 131), (132, 130, 129), (135, 130, 132), (134, 130, 135), (133, 134, 135), (137, 136, 5), (136, 137, 138), (138, 137, 139), (139, 137, 134), (142, 141, 140), (141, 142, 143)])
me_mesh_002.polygons.foreach_set('use_smooth', [0, 0, 0, 0, 0, 0, 0, 0, 0, 0, 0, 0, 0, 0, 0, 0, 0, 0, 0, 0, 0, 0, 0, 0, 0, 0, 0, 0, 0, 0, 0, 0, 0, 0, 0, 0, 0, 0, 0, 0, 0, 0, 0, 0, 0, 0, 0, 0, 0, 0, 0, 0, 0, 0, 0, 0, 0, 0, 0, 0, 0, 0, 0, 0, 0, 0, 0, 0, 0, 0, 0, 0, 0, 0, 0, 0, 0, 0, 0, 0, 0, 0, 0, 0, 0, 0, 0, 0, 0, 0, 0, 0, 1, 1, 1, 1, 1, 1, 1, 1, 0, 0, 0, 0, 1, 1, 1, 1, 1, 1, 1, 1, 0, 0, 0, 0, 0, 0, 0, 0, 0, 0, 0, 1, 1, 1, 1, 1, 1, 0, 0, 1, 1, 1, 1, 1, 1, 0, 0, 1, 1, 0, 0, 0, 0, 0, 0, 0, 0, 0, 0, 0, 0, 0, 0, 0, 0, 0, 0, 0, 0, 0, 0, 0, 0, 0, 0, 0, 0, 0, 0, 0, 0, 0, 0, 0, 0, 0, 0, 0, 0])
_uv = me_mesh_002.uv_layers.new(name='UVTex')
_uv.uv.foreach_set('vector', [0.7944, 0.6422, 0.8007, 0.6422, 0.8007, 0.6422, 0.8007, 0.6422, 0.7944, 0.6422, 0.7944, 0.6422, 0.9622, 0.0991, 0.5493, 0.2399, 0.5493, 0.0991, 0.5493, 0.2399, 0.9622, 0.0991, 0.6274, 0.2399, 0.6274, 0.2399, 0.9622, 0.0991, 0.9622, 0.2399, 0.6274, 0.2399, 0.9622, 0.2399, 0.8855, 0.2399, 0.8855, 0.2399, 0.6274, 0.2815, 0.6274, 0.2399, 0.6274, 0.2815, 0.8855, 0.2399, 0.8855, 0.2815, 0.782, 0.435, 0.7115, 0.4817, 0.7115, 0.435, 0.7115, 0.4817, 0.782, 0.435, 0.782, 0.4817, 0.4167, 0.9521, 0.5074, 0.9727, 0.4164, 0.9712, 0.5074, 0.9727, 0.4167, 0.9521, 0.5075, 0.9665, 0.5075, 0.9665, 0.4167, 0.9521, 0.5076, 0.9575, 0.5076, 0.9575, 0.4167, 0.9521, 0.5077, 0.9536, 0.1332, 0.9583, 0.6517, 0.9745, 0.1331, 0.9755, 0.6517, 0.9745, 0.1332, 0.9583, 0.6517, 0.9579, 0.1331, 0.9755, 0.6517, 0.9579, 0.1332, 0.9583, 0.6517, 0.9579, 0.1331, 0.9755, 0.6517, 0.9745, 0.3333, 0.2139, 0.3141, 0.2137, 0.3141, 0.2137, 0.3141, 0.2137, 0.3333, 0.2139, 0.3333, 0.2139, 0.0071, 0.7122, 0.0004, 0.7378, 0.0006, 0.7121, 0.0004, 0.7378, 0.0071, 0.7122, 0.0068, 0.7379, 0.5477, 0.5517, 0.5466, 0.5517, 0.5477, 0.5517, 0.5466, 0.5517, 0.5477, 0.5517, 0.5328, 0.5517, 0.5466, 0.5517, 0.5328, 0.5517, 0.5328, 0.5517, 0.6557, 0.5517, 0.6706, 0.5517, 0.6706, 0.5517, 0.6706, 0.5517, 0.6557, 0.5517, 0.6569, 0.5517, 0.6569, 0.5517, 0.6557, 0.5517, 0.6557, 0.5517, 0.3094, 0.123, 0.0064, 0.1057, 0.3094, 0.1027, 0.0064, 0.1057, 0.3094, 0.123, 0.0064, 0.1259, 0.5477, 0.5517, 0.6557, 0.5517, 0.6557, 0.5517, 0.6557, 0.5517, 0.5477, 0.5517, 0.5477, 0.5517, 0.6569, 0.5517, 0.5466, 0.5517, 0.6569, 0.5517, 0.5466, 0.5517, 0.6569, 0.5517, 0.6557, 0.5517, 0.5466, 0.5517, 0.6557, 0.5517, 0.5477, 0.5517, 0.5466, 0.5517, 0.5477, 0.5517, 0.5466, 0.5517, 0.0004, 0.7378, 0.0071, 0.7122, 0.0006, 0.7121, 0.0071, 0.7122, 0.0004, 0.7378, 0.0068, 0.7379, 0.0218, 0.7582, 0.1162, 0.8363, 0.0218, 0.8363, 0.1162, 0.8363, 0.0218, 0.7582, 0.1162, 0.7589, 0.6485, 0.5585, 0.5546, 0.5585, 0.6485, 0.5585, 0.5546, 0.5585, 0.6485, 0.5585, 0.5546, 0.5585, 0.1162, 0.8363, 0.0218, 0.7582, 0.0218, 0.8363, 0.0218, 0.7582, 0.1162, 0.8363, 0.1162, 0.7589, 0.0851, 0.2123, 0.0645, 0.2122, 0.0645, 0.2122, 0.0645, 0.2122, 0.0851, 0.2123, 0.0851, 0.2123, 0.319, 0.1015, 0.0031, 0.0747, 0.319, 0.0717, 0.0031, 0.0747, 0.319, 0.1015, 0.2847, 0.1018, 0.0031, 0.0747, 0.2847, 0.1018, 0.0031, 0.1045, 0.0031, 0.1045, 0.2847, 0.1018, 0.0372, 0.1041, 0.0031, 0.0747, 0.319, 0.0717, 0.0031, 0.0747, 0.319, 0.0717, 0.0031, 0.0747, 0.0346, 0.0744, 0.319, 0.0717, 0.0346, 0.0744, 0.2873, 0.072, 0.319, 0.0717, 0.2873, 0.072, 0.319, 0.0717, 0.2873, 0.072, 0.319, 0.1015, 0.319, 0.0717, 0.319, 0.1015, 0.2873, 0.072, 0.2873, 0.0976, 0.319, 0.1015, 0.2873, 0.0976, 0.2873, 0.1018, 0.0031, 0.0747, 0.0346, 0.1, 0.0346, 0.0744, 0.0346, 0.1, 0.0031, 0.0747, 0.0031, 0.1045, 0.0346, 0.1, 0.0031, 0.1045, 0.0346, 0.1042, 0.3292, 0.1239, 0.3102, 0.1247, 0.0645, 0.1206, 0.3102, 0.1247, 0.3292, 0.1239, 0.3292, 0.2125, 0.3102, 0.1247, 0.3292, 0.2125, 0.3102, 0.2124, 0.0645, 0.1206, 0.0847, 0.122, 0.0645, 0.2108, 0.0847, 0.122, 0.0645, 0.1206, 0.3102, 0.1247, 0.0645, 0.2108, 0.0847, 0.122, 0.0847, 0.2109, 0.3494, 0.2021, 0.3326, 0.2185, 0.3326, 0.1921, 0.3326, 0.2185, 0.3494, 0.2021, 0.3603, 0.2176, 0.3326, 0.2185, 0.3603, 0.2176, 0.3647, 0.239, 0.3326, 0.2185, 0.3647, 0.239, 0.313, 0.2185, 0.313, 0.2185, 0.3647, 0.239, 0.0841, 0.2192, 0.0841, 0.2192, 0.3647, 0.239, 0.0638, 0.2193, 0.0638, 0.2193, 0.047, 0.203, 0.0638, 0.1929, 0.047, 0.203, 0.0638, 0.2193, 0.036, 0.2186, 0.036, 0.2186, 0.0638, 0.2193, 0.0317, 0.24, 0.0317, 0.24, 0.0638, 0.2193, 0.3647, 0.239, 0.0317, 0.24, 0.3647, 0.239, 0.3662, 0.2608, 0.0317, 0.24, 0.3662, 0.2608, 0.0302, 0.2618, 0.0302, 0.2618, 0.3662, 0.2608, 0.3647, 0.2825, 0.0302, 0.2618, 0.3647, 0.2825, 0.0316, 0.2835, 0.0316, 0.2835, 0.3647, 0.2825, 0.036, 0.3049, 0.036, 0.3049, 0.3647, 0.2825, 0.3603, 0.304, 0.036, 0.3049, 0.3603, 0.304, 0.3483, 0.3176, 0.036, 0.3049, 0.3483, 0.3176, 0.0478, 0.3187, 0.0478, 0.3187, 0.3483, 0.3176, 0.3326, 0.3274, 0.0478, 0.3187, 0.3326, 0.3274, 0.0638, 0.3281, 0.0638, 0.3281, 0.3326, 0.3274, 0.2664, 0.3445, 0.0638, 0.3281, 0.2664, 0.3445, 0.1291, 0.3449, 0.1291, 0.3449, 0.2664, 0.3445, 0.2594, 0.3628, 0.1291, 0.3449, 0.2594, 0.3628, 0.1366, 0.3631, 0.313, 0.2185, 0.0841, 0.1335, 0.313, 0.1328, 0.0841, 0.1335, 0.313, 0.2185, 0.0841, 0.2192, 0.1338, 0.9004, 0.652, 0.8819, 0.1339, 0.88, 0.652, 0.8819, 0.1338, 0.9004, 0.6519, 0.9017, 0.6518, 0.9212, 0.1338, 0.9004, 0.1336, 0.9205, 0.1338, 0.9004, 0.6518, 0.9212, 0.6519, 0.9017, 0.6518, 0.9338, 0.1336, 0.9205, 0.1335, 0.9335, 0.1336, 0.9205, 0.6518, 0.9338, 0.6518, 0.9212, 0.1334, 0.9424, 0.6518, 0.9338, 0.1335, 0.9335, 0.6518, 0.9338, 0.1334, 0.9424, 0.6518, 0.9424, 0.1332, 0.9583, 0.6518, 0.9424, 0.1334, 0.9424, 0.6518, 0.9424, 0.1332, 0.9583, 0.6517, 0.9579, 0.1334, 0.9424, 0.6517, 0.9579, 0.1332, 0.9583, 0.6517, 0.9579, 0.1334, 0.9424, 0.6518, 0.9424, 0.1334, 0.9424, 0.6518, 0.9336, 0.6518, 0.9424, 0.6518, 0.9336, 0.1334, 0.9424, 0.1335, 0.9333, 0.1336, 0.9205, 0.6518, 0.9336, 0.1335, 0.9333, 0.6518, 0.9336, 0.1336, 0.9205, 0.6518, 0.9212, 0.6519, 0.9017, 0.1336, 0.9205, 0.1338, 0.9004, 0.1336, 0.9205, 0.6519, 0.9017, 0.6518, 0.9212, 0.1339, 0.88, 0.6519, 0.9017, 0.1338, 0.9004, 0.6519, 0.9017, 0.1339, 0.88, 0.652, 0.8819, 0.2908, 0.5115, 0.3046, 0.5439, 0.3046, 0.5115, 0.3046, 0.5439, 0.2908, 0.5115, 0.2908, 0.5512, 0.3046, 0.5439, 0.2908, 0.5512, 0.3046, 0.5529, 0.3046, 0.5529, 0.2908, 0.5512, 0.2977, 0.556, 0.2977, 0.556, 0.2908, 0.5512, 0.2958, 0.558, 0.1437, 0.7885, 0.1345, 0.8156, 0.1348, 0.7884, 0.1345, 0.8156, 0.1437, 0.7885, 0.4268, 0.8177, 0.4268, 0.8177, 0.1437, 0.7885, 0.3258, 0.79, 0.4268, 0.8177, 0.3258, 0.79, 0.427, 0.7909, 0.3046, 0.5439, 0.2908, 0.5439, 0.3046, 0.5439, 0.2908, 0.5439, 0.3046, 0.5439, 0.2908, 0.5439, 0.6521, 0.8621, 0.1339, 0.88, 0.1341, 0.8596, 0.1339, 0.88, 0.6521, 0.8621, 0.652, 0.8819, 0.1343, 0.8395, 0.6521, 0.8621, 0.1341, 0.8596, 0.6521, 0.8621, 0.1343, 0.8395, 0.6521, 0.8426, 0.4268, 0.8269, 0.1343, 0.8395, 0.1344, 0.825, 0.1343, 0.8395, 0.4268, 0.8269, 0.4267, 0.8329, 0.4267, 0.8329, 0.6521, 0.8426, 0.1343, 0.8395, 0.6521, 0.8426, 0.4267, 0.8329, 0.6522, 0.8343, 0.4268, 0.8269, 0.1345, 0.8156, 0.4268, 0.8177, 0.1345, 0.8156, 0.4268, 0.8269, 0.1344, 0.825, 0.424, 0.8282, 0.3596, 0.8173, 0.3596, 0.8266, 0.3596, 0.8173, 0.424, 0.8282, 0.424, 0.8189, 0.4239, 0.8427, 0.3596, 0.8266, 0.3595, 0.8409, 0.3596, 0.8266, 0.4239, 0.8427, 0.424, 0.8282, 0.2357, 0.8472, 0.1436, 0.8396, 0.2357, 0.8396, 0.1436, 0.8396, 0.2357, 0.8472, 0.1436, 0.8472, 0.652, 0.8819, 0.1341, 0.8596, 0.1339, 0.88, 0.1341, 0.8596, 0.652, 0.8819, 0.6521, 0.8621, 0.3088, 0.6624, 0.3047, 0.7423, 0.2768, 0.6409, 0.3047, 0.7423, 0.3088, 0.6624, 0.3215, 0.7066, 0.3215, 0.7066, 0.3088, 0.6624, 0.3177, 0.6934, 0.1844, 0.7186, 0.1573, 0.7825, 0.1441, 0.7405, 0.1573, 0.7825, 0.1844, 0.7186, 0.3124, 0.781, 0.3124, 0.781, 0.1844, 0.7186, 0.1848, 0.7145, 0.3124, 0.781, 0.1848, 0.7145, 0.1882, 0.6726, 0.3124, 0.781, 0.1882, 0.6726, 0.2219, 0.64, 0.3124, 0.781, 0.2219, 0.64, 0.2768, 0.6409, 0.3124, 0.781, 0.2768, 0.6409, 0.3047, 0.7423, 0.3124, 0.781, 0.3047, 0.7423, 0.3262, 0.7426, 0.4962, 0.0957, 0.4626, 0.0822, 0.4962, 0.0821, 0.4626, 0.0822, 0.4962, 0.0957, 0.4626, 0.0958, 0.1236, 0.7356, 0.01, 0.7381, 0.01, 0.7346, 0.01, 0.7381, 0.1236, 0.7356, 0.0218, 0.7382, 0.0218, 0.7382, 0.1236, 0.7356, 0.0218, 0.7573, 0.0218, 0.7573, 0.1236, 0.7356, 0.0218, 0.8363, 0.0218, 0.8363, 0.1236, 0.7356, 0.1162, 0.7863, 0.0218, 0.8363, 0.1162, 0.7863, 0.1162, 0.8363, 0.1162, 0.7863, 0.1236, 0.7356, 0.1236, 0.7863, 0.1236, 0.7863, 0.1236, 0.7356, 0.1236, 0.74, 0.1236, 0.7863, 0.1236, 0.74, 0.1236, 0.7523, 0.1162, 0.8125, 0.1162, 0.8363, 0.1162, 0.7863, 0.1573, 0.7825, 0.144, 0.7532, 0.1441, 0.7405, 0.144, 0.7532, 0.1573, 0.7825, 0.1437, 0.7885, 0.1437, 0.7885, 0.1573, 0.7825, 0.3258, 0.79, 0.3258, 0.79, 0.1573, 0.7825, 0.3124, 0.781, 0.3258, 0.79, 0.3124, 0.781, 0.3262, 0.7426, 0.8457, 0.7144, 0.8495, 0.701, 0.9163, 0.696, 0.8575, 0.672, 0.9163, 0.696, 0.8495, 0.701, 0.888, 0.6514, 0.9163, 0.696, 0.8575, 0.672, 0.9377, 0.6522, 0.9163, 0.696, 0.888, 0.6514, 0.9722, 0.7277, 0.9163, 0.696, 0.9377, 0.6522, 0.9685, 0.6839, 0.9722, 0.7277, 0.9377, 0.6522, 0.9906, 0.7169, 0.9722, 0.7277, 0.9906, 0.7169, 0.9722, 0.7277, 0.9906, 0.7169, 0.9722, 0.7277, 0.9722, 0.7277, 0.9906, 0.7169, 0.9722, 0.7277, 0.9722, 0.7277, 0.9906, 0.7169, 0.9722, 0.7277, 0.7795, 0.5409, 0.8829, 0.5362, 0.7795, 0.5362, 0.8829, 0.5362, 0.7795, 0.5409, 0.8829, 0.5409])
me_mesh_002.use_remesh_preserve_volume = False
me_mesh_002.use_remesh_preserve_attributes = False
me_mesh_002.use_mirror_vertex_groups = False
me_mesh_002.update()

# ---- objects
ob_mesh_035 = bpy.data.objects.new('Mesh.035', me_mesh_035)
ob_mesh_034 = bpy.data.objects.new('Mesh.034', me_mesh_034)
ob_mesh_033 = bpy.data.objects.new('Mesh.033', me_mesh_033)
ob_mesh_032 = bpy.data.objects.new('Mesh.032', me_mesh_032)
ob_mesh_031 = bpy.data.objects.new('Mesh.031', me_mesh_031)
ob_mesh_030 = bpy.data.objects.new('Mesh.030', me_mesh_030)
ob_mesh_029 = bpy.data.objects.new('Mesh.029', me_mesh_029)
ob_mesh_028 = bpy.data.objects.new('Mesh.028', me_mesh_028)
ob_mesh_027 = bpy.data.objects.new('Mesh.027', me_mesh_027)
ob_mesh_026 = bpy.data.objects.new('Mesh.026', me_mesh_026)
ob_mesh_025 = bpy.data.objects.new('Mesh.025', me_mesh_025)
ob_mesh_024 = bpy.data.objects.new('Mesh.024', me_mesh_024)
ob_mesh_023 = bpy.data.objects.new('Mesh.023', me_mesh_023)
ob_mesh_022 = bpy.data.objects.new('Mesh.022', me_mesh_022)
ob_mesh_021 = bpy.data.objects.new('Mesh.021', me_mesh_021)
ob_mesh_020 = bpy.data.objects.new('Mesh.020', me_mesh_020)
ob_mesh_019 = bpy.data.objects.new('Mesh.019', me_mesh_019)
ob_mesh_018 = bpy.data.objects.new('Mesh.018', me_mesh_018)
ob_mesh_017 = bpy.data.objects.new('Mesh.017', me_mesh_017)
ob_mesh_016 = bpy.data.objects.new('Mesh.016', me_mesh_016)
ob_mesh_015 = bpy.data.objects.new('Mesh.015', me_mesh_015)
ob_mesh_014 = bpy.data.objects.new('Mesh.014', me_mesh_014)
ob_mesh_013 = bpy.data.objects.new('Mesh.013', me_mesh_013)
ob_mesh_012 = bpy.data.objects.new('Mesh.012', me_mesh_012)
ob_mesh_011 = bpy.data.objects.new('Mesh.011', me_mesh_011)
ob_mesh_010 = bpy.data.objects.new('Mesh.010', me_mesh_010)
ob_mesh_009 = bpy.data.objects.new('Mesh.009', me_mesh_009)
ob_mesh_008 = bpy.data.objects.new('Mesh.008', me_mesh_008)
ob_mesh_007 = bpy.data.objects.new('Mesh.007', me_mesh_007)
ob_mesh_006 = bpy.data.objects.new('Mesh.006', me_mesh_006)
ob_mesh_005 = bpy.data.objects.new('Mesh.005', me_mesh_005)
ob_mesh_004 = bpy.data.objects.new('Mesh.004', me_mesh_004)
ob_mesh_003 = bpy.data.objects.new('Mesh.003', me_mesh_003)
ob_mesh_002 = bpy.data.objects.new('Mesh.002', me_mesh_002)

# ---- transforms, parenting, visibility, modifiers, constraints
ob_mesh_035.location = (0.003217, -0.4564, 1.366e-07)
ob_mesh_035.lock_rotations_4d = False
ob_mesh_035.empty_display_type = 'ARROWS'
ob_mesh_035.lineart.crease_threshold = 0.0
ob_mesh_034.location = (0.003217, -0.4564, 1.366e-07)
ob_mesh_034.lock_rotations_4d = False
ob_mesh_034.empty_display_type = 'ARROWS'
ob_mesh_034.lineart.crease_threshold = 0.0
ob_mesh_033.location = (0.003217, -0.4564, 1.366e-07)
ob_mesh_033.lock_rotations_4d = False
ob_mesh_033.empty_display_type = 'ARROWS'
ob_mesh_033.lineart.crease_threshold = 0.0
ob_mesh_032.location = (0.003217, -0.4564, 1.366e-07)
ob_mesh_032.lock_rotations_4d = False
ob_mesh_032.empty_display_type = 'ARROWS'
ob_mesh_032.lineart.crease_threshold = 0.0
ob_mesh_031.location = (0.003217, -0.4564, 1.366e-07)
ob_mesh_031.lock_rotations_4d = False
ob_mesh_031.empty_display_type = 'ARROWS'
ob_mesh_031.lineart.crease_threshold = 0.0
ob_mesh_030.location = (0.003217, -0.4564, 1.366e-07)
ob_mesh_030.lock_rotations_4d = False
ob_mesh_030.empty_display_type = 'ARROWS'
ob_mesh_030.lineart.crease_threshold = 0.0
ob_mesh_029.location = (0.003217, -0.4564, 1.366e-07)
ob_mesh_029.lock_rotations_4d = False
ob_mesh_029.empty_display_type = 'ARROWS'
ob_mesh_029.lineart.crease_threshold = 0.0
ob_mesh_028.location = (0.003217, -0.4564, 1.366e-07)
ob_mesh_028.lock_rotations_4d = False
ob_mesh_028.empty_display_type = 'ARROWS'
ob_mesh_028.lineart.crease_threshold = 0.0
ob_mesh_027.location = (0.003217, -0.4564, 1.366e-07)
ob_mesh_027.lock_rotations_4d = False
ob_mesh_027.empty_display_type = 'ARROWS'
ob_mesh_027.lineart.crease_threshold = 0.0
ob_mesh_026.location = (0.003217, -0.4564, 1.366e-07)
ob_mesh_026.lock_rotations_4d = False
ob_mesh_026.empty_display_type = 'ARROWS'
ob_mesh_026.lineart.crease_threshold = 0.0
ob_mesh_025.location = (0.003217, -0.4564, 1.366e-07)
ob_mesh_025.lock_rotations_4d = False
ob_mesh_025.empty_display_type = 'ARROWS'
ob_mesh_025.lineart.crease_threshold = 0.0
ob_mesh_024.location = (0.003217, -0.4564, 1.366e-07)
ob_mesh_024.lock_rotations_4d = False
ob_mesh_024.empty_display_type = 'ARROWS'
ob_mesh_024.lineart.crease_threshold = 0.0
ob_mesh_023.location = (0.003217, -0.4564, 1.366e-07)
ob_mesh_023.lock_rotations_4d = False
ob_mesh_023.empty_display_type = 'ARROWS'
ob_mesh_023.lineart.crease_threshold = 0.0
ob_mesh_022.location = (0.003217, -0.4564, 1.366e-07)
ob_mesh_022.lock_rotations_4d = False
ob_mesh_022.empty_display_type = 'ARROWS'
ob_mesh_022.lineart.crease_threshold = 0.0
ob_mesh_021.location = (0.003217, -0.4564, 1.366e-07)
ob_mesh_021.lock_rotations_4d = False
ob_mesh_021.empty_display_type = 'ARROWS'
ob_mesh_021.lineart.crease_threshold = 0.0
ob_mesh_020.location = (0.003217, -0.4564, 1.366e-07)
ob_mesh_020.lock_rotations_4d = False
ob_mesh_020.empty_display_type = 'ARROWS'
ob_mesh_020.lineart.crease_threshold = 0.0
ob_mesh_019.location = (0.003217, -0.4564, 1.366e-07)
ob_mesh_019.lock_rotations_4d = False
ob_mesh_019.empty_display_type = 'ARROWS'
ob_mesh_019.lineart.crease_threshold = 0.0
ob_mesh_018.location = (0.003217, -0.4564, 1.366e-07)
ob_mesh_018.lock_rotations_4d = False
ob_mesh_018.empty_display_type = 'ARROWS'
ob_mesh_018.lineart.crease_threshold = 0.0
ob_mesh_017.location = (0.003217, -0.4564, 1.366e-07)
ob_mesh_017.lock_rotations_4d = False
ob_mesh_017.empty_display_type = 'ARROWS'
ob_mesh_017.lineart.crease_threshold = 0.0
ob_mesh_016.location = (0.003217, -0.4564, 1.366e-07)
ob_mesh_016.lock_rotations_4d = False
ob_mesh_016.empty_display_type = 'ARROWS'
ob_mesh_016.lineart.crease_threshold = 0.0
ob_mesh_015.location = (0.003217, -0.4564, 1.366e-07)
ob_mesh_015.lock_rotations_4d = False
ob_mesh_015.empty_display_type = 'ARROWS'
ob_mesh_015.lineart.crease_threshold = 0.0
ob_mesh_014.location = (0.003217, -0.4564, 1.366e-07)
ob_mesh_014.lock_rotations_4d = False
ob_mesh_014.empty_display_type = 'ARROWS'
ob_mesh_014.lineart.crease_threshold = 0.0
ob_mesh_013.location = (0.003217, -0.4564, 1.366e-07)
ob_mesh_013.lock_rotations_4d = False
ob_mesh_013.empty_display_type = 'ARROWS'
ob_mesh_013.lineart.crease_threshold = 0.0
ob_mesh_012.location = (0.003217, -0.4564, 1.366e-07)
ob_mesh_012.lock_rotations_4d = False
ob_mesh_012.empty_display_type = 'ARROWS'
ob_mesh_012.lineart.crease_threshold = 0.0
ob_mesh_011.location = (0.003217, -0.4564, 1.366e-07)
ob_mesh_011.lock_rotations_4d = False
ob_mesh_011.empty_display_type = 'ARROWS'
ob_mesh_011.lineart.crease_threshold = 0.0
ob_mesh_010.location = (0.003217, -0.4564, 1.366e-07)
ob_mesh_010.lock_rotations_4d = False
ob_mesh_010.empty_display_type = 'ARROWS'
ob_mesh_010.lineart.crease_threshold = 0.0
ob_mesh_009.location = (0.003217, -0.4564, 1.366e-07)
ob_mesh_009.lock_rotations_4d = False
ob_mesh_009.empty_display_type = 'ARROWS'
ob_mesh_009.lineart.crease_threshold = 0.0
ob_mesh_008.location = (0.003217, -0.4564, 1.366e-07)
ob_mesh_008.lock_rotations_4d = False
ob_mesh_008.empty_display_type = 'ARROWS'
ob_mesh_008.lineart.crease_threshold = 0.0
ob_mesh_007.location = (0.003217, -0.4564, 1.366e-07)
ob_mesh_007.lock_rotations_4d = False
ob_mesh_007.empty_display_type = 'ARROWS'
ob_mesh_007.lineart.crease_threshold = 0.0
ob_mesh_006.location = (0.003217, -0.4564, 1.366e-07)
ob_mesh_006.lock_rotations_4d = False
ob_mesh_006.empty_display_type = 'ARROWS'
ob_mesh_006.lineart.crease_threshold = 0.0
ob_mesh_005.location = (0.003217, -0.4564, 1.366e-07)
ob_mesh_005.lock_rotations_4d = False
ob_mesh_005.empty_display_type = 'ARROWS'
ob_mesh_005.lineart.crease_threshold = 0.0
ob_mesh_004.location = (0.003217, -0.4564, 1.366e-07)
ob_mesh_004.lock_rotations_4d = False
ob_mesh_004.empty_display_type = 'ARROWS'
ob_mesh_004.lineart.crease_threshold = 0.0
ob_mesh_003.location = (0.003217, -0.4564, 1.366e-07)
ob_mesh_003.lock_rotations_4d = False
ob_mesh_003.empty_display_type = 'ARROWS'
ob_mesh_003.lineart.crease_threshold = 0.0
ob_mesh_002.location = (0.003217, -0.4564, 1.366e-07)
ob_mesh_002.lock_rotations_4d = False
ob_mesh_002.empty_display_type = 'ARROWS'
ob_mesh_002.lineart.crease_threshold = 0.0

# ---- collection membership
col_collection_1.objects.link(ob_mesh_035)
col_collection_1.objects.link(ob_mesh_034)
col_collection_1.objects.link(ob_mesh_033)
col_collection_1.objects.link(ob_mesh_032)
col_collection_1.objects.link(ob_mesh_031)
col_collection_1.objects.link(ob_mesh_030)
col_collection_1.objects.link(ob_mesh_029)
col_collection_1.objects.link(ob_mesh_028)
col_collection_1.objects.link(ob_mesh_027)
col_collection_1.objects.link(ob_mesh_026)
col_collection_1.objects.link(ob_mesh_025)
col_collection_1.objects.link(ob_mesh_024)
col_collection_1.objects.link(ob_mesh_023)
col_collection_1.objects.link(ob_mesh_022)
col_collection_1.objects.link(ob_mesh_021)
col_collection_1.objects.link(ob_mesh_020)
col_collection_1.objects.link(ob_mesh_019)
col_collection_1.objects.link(ob_mesh_018)
col_collection_1.objects.link(ob_mesh_017)
col_collection_1.objects.link(ob_mesh_016)
col_collection_1.objects.link(ob_mesh_015)
col_collection_1.objects.link(ob_mesh_014)
col_collection_1.objects.link(ob_mesh_013)
col_collection_1.objects.link(ob_mesh_012)
col_collection_1.objects.link(ob_mesh_011)
col_collection_1.objects.link(ob_mesh_010)
col_collection_1.objects.link(ob_mesh_009)
col_collection_1.objects.link(ob_mesh_008)
col_collection_1.objects.link(ob_mesh_007)
col_collection_1.objects.link(ob_mesh_006)
col_collection_1.objects.link(ob_mesh_005)
col_collection_1.objects.link(ob_mesh_004)
col_collection_1.objects.link(ob_mesh_003)
col_collection_1.objects.link(ob_mesh_002)

# ---- scene / render settings (as saved in the file)
scene.frame_start = 1; scene.frame_end = 250; scene.frame_set(1)
scene.render.engine = 'BLENDER_EEVEE_NEXT'
scene.render.image_settings.file_format = 'JPEG'
scene.render.image_settings.color_mode = 'RGB'
scene.render.image_settings.compression = 90
scene.render.resolution_x = 800
scene.render.resolution_y = 600
scene.render.pixel_aspect_x = 100.0
scene.render.pixel_aspect_y = 100.0
scene.render.fps = 25
scene.render.dither_intensity = 0.0
scene.render.use_compositing = False
scene.render.use_sequencer = False
scene.render.bake_margin = 2
scene.render.bake_bias = 0.0
scene.render.use_stamp_time = False
scene.render.use_stamp_date = False
scene.render.use_stamp_frame = False
scene.render.use_stamp_camera = False
scene.render.use_stamp_scene = False
scene.render.use_stamp_filename = False
scene.render.use_stamp_render_time = False
scene.render.stamp_font_size = 0
scene.cycles.use_denoising = False
scene.cycles.samples = 10
scene.cycles.sampling_pattern = 'TABULATED_SOBOL'
scene.cycles.light_sampling_threshold = 0.0
scene.cycles.use_adaptive_sampling = False
scene.cycles.use_light_tree = False
scene.cycles.blur_glossy = 0.0
scene.cycles.volume_bounces = 1
scene.cycles.pixel_filter_type = 'GAUSSIAN'
scene.cycles.sample_clamp_indirect = 0.0
scene.view_settings.view_transform = 'Raw'
bpy.context.view_layer.update()

# ---- added for rendering (the .blend has no active camera): camera
cam_auto = bpy.data.cameras.new('AutoCamera')
cam_auto.lens = 50.0
cam_auto.sensor_width = 36.0
cam_auto.clip_end = 1000.0
ob_auto_camera = bpy.data.objects.new('AutoCamera', cam_auto)
scene.collection.objects.link(ob_auto_camera)
ob_auto_camera.location = (8.28855, -13.9916, 8.11326)
ob_auto_camera.rotation_euler = (1.09748, -7.21219e-08, 0.694738)
scene.camera = ob_auto_camera
bpy.context.view_layer.update()
